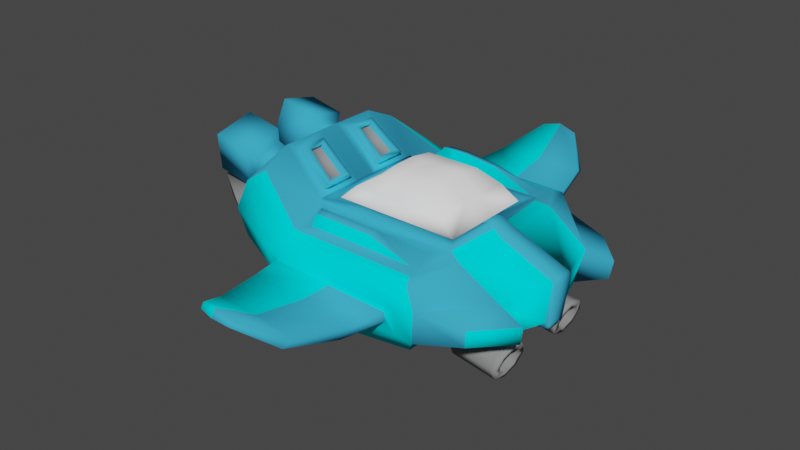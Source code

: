 # Source: player.blend  (saved by Blender 2.80.75; exported with 4.5.12 LTS)
import bpy
from mathutils import Matrix  # noqa: F401  (used for matrix-valued properties, if any)

bpy.ops.wm.read_factory_settings(use_empty=True)
scene = bpy.context.scene
scene.name = 'Scene'

# ---- collections
col_collection = bpy.data.collections.new('Collection'); scene.collection.children.link(col_collection)

# ---- images (referenced by path relative to the original .blend; pixels are not part of the script)
import os
ASSET_DIR = os.environ.get("B2B_ASSET_DIR", "")  # directory of the original .blend (textures are referenced by path, not embedded)
HERE = os.path.dirname(os.path.abspath(__file__))  # packed textures are extracted next to this script under _unpacked/

def load_image(name, relpath, width, height, colorspace="sRGB"):
    """Load a texture the original file referenced (path relative to the .blend, or extracted next to this script)."""
    p = next((c for c in (os.path.join(HERE, relpath), os.path.join(ASSET_DIR, relpath)) if relpath and os.path.exists(c)), "")
    if p:
        img = bpy.data.images.load(p, check_existing=True)
        img.name = name
    else:  # same state as the original file: an image datablock whose file is absent (Cycles renders it pink)
        img = bpy.data.images.new(name, width, height)
        img.source = "FILE"
        img.filepath = "//" + (relpath or name)
    img.colorspace_settings.name = colorspace
    return img
img_untitled = load_image('Untitled', 'navicella_texture.png', 1024, 1024, 'sRGB')

# ---- materials (node trees are filled in below, after node groups)
mat_material = bpy.data.materials.new('Material')
mat_material.alpha_threshold = 0.0
mat_material.line_color = (0.0, 0.0, 0.0, 1.0)
mat_material_001 = bpy.data.materials.new('Material.001')
mat_material_002 = bpy.data.materials.new('Material.002')
mat_material_003 = bpy.data.materials.new('Material.003')
mat_material_004 = bpy.data.materials.new('Material.004')

# ---- material node trees
mat_material.use_nodes = True; mat_material.node_tree.nodes.clear()
_N = mat_material.node_tree.nodes; _L = mat_material.node_tree.links
n0 = _N.new('ShaderNodeOutputMaterial'); n0.name = 'Material Output'; n0.location = (300, 300)
n1 = _N.new('ShaderNodeBsdfPrincipled'); n1.name = 'Principled BSDF'; n1.location = (10, 300)
n1.distribution = 'GGX'
n1.subsurface_method = 'BURLEY'
n1.inputs[2].default_value = 0.4
n1.inputs[3].default_value = 1.45
n1.inputs[13].default_value = 0.0
n1.inputs[27].default_value = (0.0, 0.0, 0.0, 1.0)
n1.inputs[28].default_value = 1.0
n2 = _N.new('ShaderNodeTexImage'); n2.name = 'Image Texture'; n2.location = (110, 566)
n2.image = img_untitled
_L.new(n1.outputs[0], n0.inputs[0])
n0.is_active_output = True
mat_material_001.use_nodes = True; mat_material_001.node_tree.nodes.clear()
_N = mat_material_001.node_tree.nodes; _L = mat_material_001.node_tree.links
n0 = _N.new('ShaderNodeOutputMaterial'); n0.name = 'Material Output'; n0.location = (300, 300)
n1 = _N.new('ShaderNodeBsdfPrincipled'); n1.name = 'Principled BSDF'; n1.location = (10, 300)
n1.distribution = 'GGX'
n1.subsurface_method = 'BURLEY'
n1.inputs[0].default_value = (0.0, 0.9251, 1.0, 1.0)
n1.inputs[3].default_value = 1.45
n1.inputs[13].default_value = 0.0
n1.inputs[27].default_value = (0.0, 0.0, 0.0, 1.0)
n1.inputs[28].default_value = 1.0
n2 = _N.new('ShaderNodeTexImage'); n2.name = 'Image Texture'; n2.location = (73, 574)
n2.image = img_untitled
_L.new(n1.outputs[0], n0.inputs[0])
n0.is_active_output = True
mat_material_002.use_nodes = True; mat_material_002.node_tree.nodes.clear()
_N = mat_material_002.node_tree.nodes; _L = mat_material_002.node_tree.links
n0 = _N.new('ShaderNodeOutputMaterial'); n0.name = 'Material Output'; n0.location = (300, 300)
n1 = _N.new('ShaderNodeBsdfPrincipled'); n1.name = 'Principled BSDF'; n1.location = (10, 300)
n1.distribution = 'GGX'
n1.subsurface_method = 'BURLEY'
n1.inputs[0].default_value = (1.0, 1.0, 1.0, 1.0)
n1.inputs[3].default_value = 1.45
n1.inputs[13].default_value = 0.0
n1.inputs[27].default_value = (0.06301, 0.06301, 0.06301, 1.0)
n1.inputs[28].default_value = 1.0
n2 = _N.new('ShaderNodeTexImage'); n2.name = 'Image Texture'; n2.location = (75, 562)
n2.image = img_untitled
_L.new(n1.outputs[0], n0.inputs[0])
n0.is_active_output = True
mat_material_003.use_nodes = True; mat_material_003.node_tree.nodes.clear()
_N = mat_material_003.node_tree.nodes; _L = mat_material_003.node_tree.links
n0 = _N.new('ShaderNodeOutputMaterial'); n0.name = 'Material Output'; n0.location = (300, 300)
n1 = _N.new('ShaderNodeBsdfPrincipled'); n1.name = 'Principled BSDF'; n1.location = (10, 300)
n1.distribution = 'GGX'
n1.subsurface_method = 'BURLEY'
n1.inputs[0].default_value = (0.2668, 0.2668, 0.2668, 1.0)
n1.inputs[3].default_value = 1.45
n1.inputs[13].default_value = 0.0
n1.inputs[27].default_value = (0.0, 0.0, 0.0, 1.0)
n1.inputs[28].default_value = 1.0
n2 = _N.new('ShaderNodeTexImage'); n2.name = 'Image Texture'; n2.location = (95, 552)
n2.image = img_untitled
_L.new(n1.outputs[0], n0.inputs[0])
n0.is_active_output = True
mat_material_004.use_nodes = True; mat_material_004.node_tree.nodes.clear()
_N = mat_material_004.node_tree.nodes; _L = mat_material_004.node_tree.links
n0 = _N.new('ShaderNodeOutputMaterial'); n0.name = 'Material Output'; n0.location = (300, 300)
n1 = _N.new('ShaderNodeBsdfPrincipled'); n1.name = 'Principled BSDF'; n1.location = (10, 300)
n1.distribution = 'GGX'
n1.subsurface_method = 'BURLEY'
n1.inputs[0].default_value = (0.04514, 0.4239, 0.686, 1.0)
n1.inputs[3].default_value = 1.45
n1.inputs[13].default_value = 0.0
n1.inputs[27].default_value = (0.0, 0.0, 0.0, 1.0)
n1.inputs[28].default_value = 1.0
n2 = _N.new('ShaderNodeTexImage'); n2.name = 'Image Texture'; n2.location = (38, 539)
n2.image = img_untitled
_L.new(n1.outputs[0], n0.inputs[0])
n0.is_active_output = True

# ---- world
world_world = bpy.data.worlds.new('World'); scene.world = world_world
world_world.use_nodes = True; world_world.node_tree.nodes.clear()
_N = world_world.node_tree.nodes; _L = world_world.node_tree.links
n0 = _N.new('ShaderNodeOutputWorld'); n0.name = 'World Output'; n0.location = (300, 300)
n1 = _N.new('ShaderNodeBackground'); n1.name = 'Background'; n1.location = (10, 300)
n1.inputs[0].default_value = (0.05088, 0.05088, 0.05088, 1.0)
_L.new(n1.outputs[0], n0.inputs[0])
n0.is_active_output = True
world_world.color = (0.05088, 0.05088, 0.05088)
world_world.use_sun_shadow = False
world_world.sun_shadow_jitter_overblur = 0.0

# ---- meshes
me_cube = bpy.data.meshes.new('Cube')
me_cube.from_pydata([(1.291, -1.432, -0.7629), (1.217, -1.35, 0.3411), (-1.256, -1.244, 0.7991), (-1.248, -1.28, -0.4676), (-1.425, -1.467, -0.1005), (-1.503, -1.54, 0.316), (-1.425, -1.413, 0.6739), (1.416, -1.646, 0.2543), (2.168, -1.504, -0.1104), (2.126, -1.463, -0.3713), (-1.271, -0.149, -0.601), (1.539, -0.1199, 0.4418), (-1.204, -0.2903, 0.9228), (1.291, -0.149, -0.7629), (2.368, -0.149, -0.5747), (2.447, -0.149, 0.02277), (1.677, -0.149, 0.3618), (-1.461, -0.149, -0.1162), (-1.535, -0.3513, 0.3312), (-1.472, -0.4284, 0.6368), (0.4302, -1.351, 0.3413), (-0.3552, -1.351, 0.3418), (-0.4237, -1.437, -0.7283), (0.4304, -1.432, -0.8668), (1.208, -1.603, -0.509), (-0.761, -1.632, -0.3629), (1.228, -1.676, -0.1166), (-0.791, -1.706, 0.0006547), (0.488, -1.65, 0.2542), (-0.4284, -1.66, 0.2606), (0.4304, -0.149, -0.8668), (-0.4146, -0.149, -0.7354), (-0.7244, -0.2903, 0.512), (1.069, -1.611, -0.3562), (-0.6033, -1.626, -0.2452), (1.129, -1.703, -0.1677), (-0.6348, -1.718, -0.08466), (-1.271, -0.813, -0.6006), (1.365, -0.7114, 0.4237), (2.574, -0.9934, -0.3716), (2.614, -1.012, -0.1129), (1.649, -0.9697, 0.3683), (-1.203, -0.6735, 0.9201), (1.291, -0.7859, -0.7629), (-1.455, -0.9197, -0.1137), (-1.545, -0.6634, 0.2544), (-1.481, -0.7404, 0.5601), (-0.4149, -0.7899, -0.7352), (0.4304, -0.7859, -0.8668), (0.4299, -0.7114, 0.4237), (-0.5, -0.7129, 0.4273), (-1.868, -1.082, -0.2568), (-1.868, -0.149, -0.2568), (-1.985, -1.141, 0.1357), (-1.985, -0.149, 0.137), (-2.648, -0.6078, -0.2207), (-2.648, -0.149, -0.2207), (-2.715, -0.6413, 0.1347), (-2.715, -0.149, 0.1355), (1.278, -1.045, 0.3978), (1.365, -0.149, 0.4237), (-0.4998, -0.149, 0.4276), (-0.4147, -1.046, 0.4011), (0.43, -0.8861, 0.427), (1.118, -0.149, 0.6605), (-0.2529, -0.149, 0.6634), (0.4307, -0.6147, 0.6605), (1.118, -0.6147, 0.6605), (-0.253, -0.6158, 0.6632), (0.4317, -0.149, 0.8954), (0.8206, -0.149, 0.8954), (0.04495, -0.149, 0.897), (0.4317, -0.4825, 0.8393), (0.8206, -0.4825, 0.8393), (0.04486, -0.4832, 0.8408), (1.539, -1.681, -0.02223), (1.456, -1.597, -0.5275), (2.142, -0.8685, -0.5275), (2.247, -0.9153, -0.02729), (1.32, -0.5857, -0.8399), (1.334, -0.557, -0.7839), (1.556, -0.351, -0.8221), (2.151, -0.351, -0.9247), (1.512, -0.4401, -0.9953), (2.107, -0.4401, -1.098), (1.493, -0.6551, -1.067), (2.089, -0.6551, -1.17), (1.512, -0.8702, -0.9953), (2.107, -0.8702, -1.098), (1.556, -0.9593, -0.8221), (2.151, -0.9593, -0.9247), (1.6, -0.8702, -0.6488), (2.195, -0.8702, -0.7514), (1.623, -0.6565, -0.5824), (2.213, -0.6551, -0.6796), (1.6, -0.4401, -0.6496), (2.195, -0.4401, -0.7514), (1.314, -0.6551, -0.863), (1.32, -0.7246, -0.8399), (1.334, -0.7533, -0.7839), (1.348, -0.7246, -0.728), (1.354, -0.6552, -0.7051), (1.348, -0.5857, -0.728), (0.8093, -0.5861, -0.6371), (0.7945, -0.557, -0.691), (0.8157, -0.6561, -0.6155), (0.8091, -0.725, -0.6365), (0.7945, -0.7533, -0.6909), (0.7802, -0.7246, -0.7469), (0.7744, -0.6551, -0.77), (0.7802, -0.5857, -0.7469), (2.186, -0.512, -1.051), (2.216, -0.4527, -0.9358), (2.174, -0.6551, -1.099), (2.186, -0.7983, -1.051), (2.216, -0.8576, -0.9358), (2.245, -0.7983, -0.8205), (2.257, -0.6551, -0.7728), (2.245, -0.512, -0.8205), (2.172, -0.4401, -1.109), (2.216, -0.351, -0.9358), (2.153, -0.6551, -1.181), (2.172, -0.8702, -1.109), (2.216, -0.9593, -0.9358), (2.26, -0.8702, -0.7626), (2.278, -0.6551, -0.6908), (2.26, -0.4401, -0.7626), (1.972, -0.512, -1.014), (2.001, -0.4527, -0.8989), (1.96, -0.6551, -1.062), (1.972, -0.7983, -1.014), (2.001, -0.8576, -0.8989), (2.031, -0.7983, -0.7836), (2.043, -0.6551, -0.7358), (2.031, -0.512, -0.7836), (1.478, -0.8847, 0.4276), (1.352, -1.51, 0.3114), (0.4303, -1.511, 0.3114), (-0.4912, -1.511, 0.3121), (-0.7141, -0.732, 0.515), (0.43, -1.046, 0.3971), (0.06626, -1.248, 0.5735), (0.06635, -1.371, 0.5509), (0.5926, -1.209, 0.5414), (0.5679, -1.332, 0.5185), (-0.2509, -1.37, 0.5511), (-0.2749, -1.247, 0.5751), (2.43, -0.149, -0.5899), (2.509, -0.149, 0.007576), (0.9696, -2.286, -0.3241), (-0.5024, -2.21, -0.2186), (1.022, -2.222, -0.1466), (-0.5301, -2.168, -0.05586), (0.8472, -3.09, -0.09535), (-0.3779, -2.978, -0.06801), (0.891, -2.931, -0.02778), (-0.401, -2.849, -0.006113), (0.4707, -3.506, 0.232), (-0.02838, -3.46, 0.2575), (0.4885, -3.441, 0.2951), (-0.03779, -3.408, 0.3154), (1.48, -0.1275, 0.4703), (1.478, -0.8842, 0.4735), (-0.6276, -0.1485, 0.4748), (-0.613, -0.8853, 0.4777), (0.4302, -0.8856, 0.473), (1.365, -0.1485, 0.4696), (1.365, -0.7109, 0.4696), (-0.4997, -0.1485, 0.4736), (-0.4999, -0.7124, 0.4733), (0.4301, -0.7109, 0.4696), (1.708, -0.12, 0.4117), (2.478, -0.149, 0.07263), (1.551, -0.1027, 0.4946), (1.5, -0.1092, 0.517), (1.425, -0.1146, 0.5196), (2.367, -0.149, -0.6379), (1.29, -0.149, -0.7979), (2.429, -0.149, -0.6249), (-1.3, -0.8035, 1.003), (-1.304, -0.149, 1.006), (-0.6278, -0.149, 0.4288), (-0.6132, -0.8858, 0.4317), (-1.065, -0.5983, 0.9388), (-1.064, -0.3696, 0.9416), (-0.6971, -0.3697, 0.6256), (-0.6892, -0.6431, 0.6286), (-1.12, -0.6723, 0.9863), (-1.122, -0.2891, 0.989), (-0.642, -0.2891, 0.5782), (-0.6317, -0.7308, 0.5811), (-1.126, -0.5991, 0.8901), (-1.125, -0.3705, 0.893), (-0.7576, -0.3705, 0.577), (-0.7498, -0.644, 0.58), (-0.03046, -1.511, 0.3118), (0.003386, -1.434, -0.7975), (0.2234, -1.618, -0.4359), (0.2186, -1.691, -0.05798), (0.02982, -1.655, 0.2574), (0.007904, -0.149, -0.8011), (0.2328, -1.618, -0.3007), (0.2469, -1.71, -0.1262), (-0.09156, -0.886, 0.4293), (0.007786, -0.7879, -0.801), (-0.03505, -0.7121, 0.4255), (0.08882, -0.6152, 0.6619), (0.2383, -0.149, 0.8962), (0.2383, -0.4829, 0.84), (0.03751, -1.351, 0.3416), (0.00768, -1.046, 0.3991), (-0.09228, -1.371, 0.551), (-0.1043, -1.247, 0.5743), (0.2336, -2.203, -0.3267), (0.2469, -2.146, -0.1208), (0.2347, -3.045, -0.1683), (0.2458, -2.891, 0.01447), (0.2202, -3.527, 0.2614), (0.2247, -3.463, 0.3717), (-0.09142, -0.8854, 0.4753), (-0.03491, -0.7116, 0.4715), (-1.552, -0.9657, 0.1922), (-1.567, -0.149, 0.1905), (-1.449, -0.9204, 0.6996), (-1.465, -0.149, 0.7001), (-1.962, -0.7088, 0.2755), (-1.95, -0.2971, 0.3768), (-1.879, -0.8105, 0.6788), (-1.866, -0.3987, 0.78), (-2.086, -0.7822, 0.1798), (-2.067, -0.1808, 0.3277), (-1.964, -0.9307, 0.7688), (-1.945, -0.3293, 0.9166), (-2.598, -0.7135, 0.4171), (-2.586, -0.3222, 0.5133), (-2.519, -0.8101, 0.8004), (-2.507, -0.4189, 0.8966), (-2.623, -0.7926, 0.2885), (-2.604, -0.1913, 0.4363), (-2.5, -0.9411, 0.8774), (-2.482, -0.3398, 1.025), (-2.318, -0.7081, 0.3604), (-2.306, -0.3168, 0.4566), (-2.238, -0.8047, 0.7436), (-2.226, -0.4134, 0.8398), (1.291, 1.432, -0.7629), (1.217, 1.35, 0.3411), (-1.256, 1.244, 0.7991), (-1.248, 1.28, -0.4676), (-1.425, 1.467, -0.1005), (-1.503, 1.54, 0.316), (-1.425, 1.413, 0.6739), (1.416, 1.646, 0.2543), (2.168, 1.504, -0.1104), (2.126, 1.463, -0.3713), (-1.271, 0.149, -0.601), (1.539, 0.1199, 0.4418), (-1.204, 0.2903, 0.9228), (1.291, 0.149, -0.7629), (2.368, 0.149, -0.5747), (2.447, 0.149, 0.02277), (1.677, 0.149, 0.3618), (-1.461, 0.149, -0.1162), (-1.535, 0.3513, 0.3312), (-1.472, 0.4284, 0.6368), (0.4302, 1.351, 0.3413), (-0.3552, 1.351, 0.3418), (-0.4237, 1.437, -0.7283), (0.4304, 1.432, -0.8668), (1.208, 1.603, -0.509), (-0.761, 1.632, -0.3629), (1.228, 1.676, -0.1166), (-0.791, 1.706, 0.0006547), (0.488, 1.65, 0.2542), (-0.4284, 1.66, 0.2606), (0.4304, 0.149, -0.8668), (-0.4146, 0.149, -0.7354), (-0.7244, 0.2903, 0.512), (1.069, 1.611, -0.3562), (-0.6033, 1.626, -0.2452), (1.129, 1.703, -0.1677), (-0.6348, 1.718, -0.08466), (-1.271, 0.813, -0.6006), (1.365, 0.7114, 0.4237), (2.574, 0.9934, -0.3716), (2.614, 1.012, -0.1129), (1.649, 0.9697, 0.3683), (-1.203, 0.6735, 0.9201), (1.291, 0.7859, -0.7629), (-1.455, 0.9197, -0.1137), (-1.545, 0.6634, 0.2544), (-1.481, 0.7404, 0.5601), (-0.4149, 0.7899, -0.7352), (0.4304, 0.7859, -0.8668), (0.4299, 0.7114, 0.4237), (-0.5, 0.7129, 0.4273), (-1.868, 1.082, -0.2568), (-1.868, 0.149, -0.2568), (-1.985, 1.141, 0.1357), (-1.985, 0.149, 0.137), (-2.648, 0.6078, -0.2207), (-2.648, 0.149, -0.2207), (-2.715, 0.6413, 0.1347), (-2.715, 0.149, 0.1355), (1.278, 1.045, 0.3978), (1.365, 0.149, 0.4237), (-0.4998, 0.149, 0.4276), (-0.4147, 1.046, 0.4011), (0.43, 0.8861, 0.427), (1.118, 0.149, 0.6605), (-0.2529, 0.149, 0.6634), (0.4307, 0.6147, 0.6605), (1.118, 0.6147, 0.6605), (-0.253, 0.6158, 0.6632), (0.4317, 0.149, 0.8954), (0.8206, 0.149, 0.8954), (0.04495, 0.149, 0.897), (0.4317, 0.4825, 0.8393), (0.8206, 0.4825, 0.8393), (0.04486, 0.4832, 0.8408), (1.539, 1.681, -0.02223), (1.456, 1.597, -0.5275), (2.142, 0.8685, -0.5275), (2.247, 0.9153, -0.02729), (1.32, 0.5857, -0.8399), (1.334, 0.557, -0.7839), (1.556, 0.351, -0.8221), (2.151, 0.351, -0.9247), (1.512, 0.4401, -0.9953), (2.107, 0.4401, -1.098), (1.493, 0.6551, -1.067), (2.089, 0.6551, -1.17), (1.512, 0.8702, -0.9953), (2.107, 0.8702, -1.098), (1.556, 0.9593, -0.8221), (2.151, 0.9593, -0.9247), (1.6, 0.8702, -0.6488), (2.195, 0.8702, -0.7514), (1.623, 0.6565, -0.5824), (2.213, 0.6551, -0.6796), (1.6, 0.4401, -0.6496), (2.195, 0.4401, -0.7514), (1.314, 0.6551, -0.863), (1.32, 0.7246, -0.8399), (1.334, 0.7533, -0.7839), (1.348, 0.7246, -0.728), (1.354, 0.6552, -0.7051), (1.348, 0.5857, -0.728), (0.8093, 0.5861, -0.6371), (0.7945, 0.557, -0.691), (0.8157, 0.6561, -0.6155), (0.8091, 0.725, -0.6365), (0.7945, 0.7533, -0.6909), (0.7802, 0.7246, -0.7469), (0.7744, 0.6551, -0.77), (0.7802, 0.5857, -0.7469), (2.186, 0.512, -1.051), (2.216, 0.4527, -0.9358), (2.174, 0.6551, -1.099), (2.186, 0.7983, -1.051), (2.216, 0.8576, -0.9358), (2.245, 0.7983, -0.8205), (2.257, 0.6551, -0.7728), (2.245, 0.512, -0.8205), (2.172, 0.4401, -1.109), (2.216, 0.351, -0.9358), (2.153, 0.6551, -1.181), (2.172, 0.8702, -1.109), (2.216, 0.9593, -0.9358), (2.26, 0.8702, -0.7626), (2.278, 0.6551, -0.6908), (2.26, 0.4401, -0.7626), (1.972, 0.512, -1.014), (2.001, 0.4527, -0.8989), (1.96, 0.6551, -1.062), (1.972, 0.7983, -1.014), (2.001, 0.8576, -0.8989), (2.031, 0.7983, -0.7836), (2.043, 0.6551, -0.7358), (2.031, 0.512, -0.7836), (1.478, 0.8847, 0.4276), (1.352, 1.51, 0.3114), (0.4303, 1.511, 0.3114), (-0.4912, 1.511, 0.3121), (-0.7141, 0.732, 0.515), (0.43, 1.046, 0.3971), (0.06626, 1.248, 0.5735), (0.06635, 1.371, 0.5509), (0.5926, 1.209, 0.5414), (0.5679, 1.332, 0.5185), (-0.2509, 1.37, 0.5511), (-0.2749, 1.247, 0.5751), (-1.271, 0.0, -0.601), (2.43, 0.149, -0.5899), (-1.304, 0.0, 1.006), (1.291, 0.0, -0.7629), (2.509, 0.149, 0.007576), (-1.461, 0.0, -0.1162), (-1.567, 0.0, 0.325), (-1.467, 0.0, 0.7001), (0.4304, 0.0, -0.8668), (-0.4146, 0.0, -0.7354), (-0.6278, 0.0, 0.4288), (1.365, 0.0, 0.4237), (-0.4998, 0.0, 0.4276), (1.118, 0.0, 0.6605), (-0.2529, 0.0, 0.6634), (0.4317, 0.0, 0.8954), (0.8206, 0.0, 0.8954), (0.04495, 0.0, 0.897), (0.9696, 2.286, -0.3241), (-0.5024, 2.21, -0.2186), (1.022, 2.222, -0.1466), (-0.5301, 2.168, -0.05586), (0.8472, 3.09, -0.09535), (-0.3779, 2.978, -0.06801), (0.891, 2.931, -0.02778), (-0.401, 2.849, -0.006113), (0.4707, 3.506, 0.232), (-0.02838, 3.46, 0.2575), (0.4885, 3.441, 0.2951), (-0.03779, 3.408, 0.3154), (1.48, 0.1275, 0.4703), (1.478, 0.8842, 0.4735), (-0.6276, 0.1485, 0.4748), (-0.613, 0.8853, 0.4777), (0.4302, 0.8856, 0.473), (1.365, 0.1485, 0.4696), (1.365, 0.7109, 0.4696), (-0.4997, 0.1485, 0.4736), (-0.4999, 0.7124, 0.4733), (0.4301, 0.7109, 0.4696), (1.365, 0.0, 0.4696), (-0.6276, 0.0, 0.4748), (-0.4997, 0.0, 0.4736), (1.708, 0.12, 0.4117), (2.478, 0.149, 0.07263), (1.551, 0.1027, 0.4946), (1.5, 0.1092, 0.517), (1.708, 0.0, 0.4117), (2.478, 0.0, 0.07263), (1.55, 0.0, 0.4946), (1.425, 0.1146, 0.5196), (1.425, 0.0, 0.5196), (1.501, 0.0, 0.517), (2.509, 0.0, 0.007576), (2.43, 0.0, -0.5899), (2.367, 0.149, -0.6379), (1.29, 0.149, -0.7979), (2.367, 0.0, -0.6379), (2.429, 0.0, -0.6249), (1.29, 0.0, -0.7979), (2.429, 0.149, -0.6249), (-1.3, 0.8035, 1.003), (-1.304, 0.149, 1.006), (-0.6278, 0.149, 0.4288), (-0.6132, 0.8858, 0.4317), (-1.065, 0.5983, 0.9388), (-1.064, 0.3696, 0.9416), (-0.6971, 0.3697, 0.6256), (-0.6892, 0.6431, 0.6286), (-1.12, 0.6723, 0.9863), (-1.122, 0.2891, 0.989), (-0.642, 0.2891, 0.5782), (-0.6317, 0.7308, 0.5811), (-1.126, 0.5991, 0.8901), (-1.125, 0.3705, 0.893), (-0.7576, 0.3705, 0.577), (-0.7498, 0.644, 0.58), (-0.03046, 1.511, 0.3118), (0.003386, 1.434, -0.7975), (0.2234, 1.618, -0.4359), (0.2186, 1.691, -0.05798), (0.02982, 1.655, 0.2574), (0.007904, 0.149, -0.8011), (0.2328, 1.618, -0.3007), (0.2469, 1.71, -0.1262), (-0.09156, 0.886, 0.4293), (0.007786, 0.7879, -0.801), (-0.03505, 0.7121, 0.4255), (0.08882, 0.6152, 0.6619), (0.2383, 0.149, 0.8962), (0.2383, 0.4829, 0.84), (0.03751, 1.351, 0.3416), (0.00768, 1.046, 0.3991), (-0.09228, 1.371, 0.551), (-0.1043, 1.247, 0.5743), (0.007904, 0.0, -0.8011), (0.2383, 0.0, 0.8962), (0.2336, 2.203, -0.3267), (0.2469, 2.146, -0.1208), (0.2347, 3.045, -0.1683), (0.2458, 2.891, 0.01447), (0.2202, 3.527, 0.2614), (0.2247, 3.463, 0.3717), (-0.09142, 0.8854, 0.4753), (-0.03491, 0.7116, 0.4715), (-1.552, 0.9657, 0.1922), (-1.567, 0.149, 0.1905), (-1.449, 0.9204, 0.6996), (-1.465, 0.149, 0.7001), (-1.962, 0.7088, 0.2755), (-1.95, 0.2971, 0.3768), (-1.879, 0.8105, 0.6788), (-1.866, 0.3987, 0.78), (-2.086, 0.7822, 0.1798), (-2.067, 0.1808, 0.3277), (-1.964, 0.9307, 0.7688), (-1.945, 0.3293, 0.9166), (-2.598, 0.7135, 0.4171), (-2.586, 0.3222, 0.5133), (-2.519, 0.8101, 0.8004), (-2.507, 0.4189, 0.8966), (-2.623, 0.7926, 0.2885), (-2.604, 0.1913, 0.4363), (-2.5, 0.9411, 0.8774), (-2.482, 0.3398, 1.025), (-2.318, 0.7081, 0.3604), (-2.306, 0.3168, 0.4566), (-2.238, 0.8047, 0.7436), (-2.226, 0.4134, 0.8398)], [], [(29, 138, 2, 6), (182, 179, 2, 138), (39, 40, 8, 9), (43, 77, 76, 0), (41, 135, 136, 7), (48, 43, 0, 23), (78, 41, 7, 75), (22, 25, 4, 3), (25, 27, 5, 4), (27, 29, 6, 5), (18, 45, 225, 226), (17, 44, 51, 52), (37, 44, 17, 10), (223, 179, 180, 224), (75, 7, 28, 26), (198, 199, 29, 27), (76, 75, 26, 24), (198, 27, 36, 202), (0, 76, 24, 23), (196, 197, 25, 22), (37, 47, 22, 3), (204, 48, 23, 196), (7, 136, 137, 28), (199, 195, 138, 29), (209, 20, 142, 211), (210, 62, 146, 212), (197, 24, 33, 201), (24, 26, 35, 33), (27, 25, 34, 36), (61, 50, 68, 65), (49, 38, 67, 66), (200, 30, 48, 204), (10, 31, 47, 37), (6, 2, 179, 223), (3, 4, 44, 37), (4, 5, 221, 44), (5, 6, 223, 221), (15, 16, 41, 78), (14, 15, 78, 77), (13, 14, 77, 43), (16, 11, 135, 41), (30, 13, 43, 48), (139, 32, 189, 190), (54, 52, 56, 58), (221, 222, 54, 53), (44, 221, 53, 51), (222, 17, 52, 54), (55, 57, 58, 56), (52, 51, 55, 56), (51, 53, 57, 55), (53, 54, 58, 57), (30, 23, 48), (38, 49, 170, 167), (205, 50, 169, 220), (166, 161, 174, 175), (50, 61, 168, 169), (65, 68, 74, 71), (205, 49, 66, 206), (38, 60, 64, 67), (207, 71, 74, 208), (70, 69, 72, 73), (206, 66, 72, 208), (67, 64, 70, 73), (66, 67, 73, 72), (9, 8, 75, 76), (39, 9, 76, 77), (8, 40, 78, 75), (40, 39, 77, 78), (99, 100, 106, 107), (81, 83, 79, 80), (81, 82, 84, 83), (80, 79, 110, 104), (89, 91, 100, 99), (83, 84, 86, 85), (79, 97, 109, 110), (87, 89, 99, 98), (85, 86, 88, 87), (100, 101, 105, 106), (93, 95, 102, 101), (87, 88, 90, 89), (102, 80, 104, 103), (85, 87, 98, 97), (89, 90, 92, 91), (104, 110, 109, 108, 107, 106, 105, 103), (95, 81, 80, 102), (91, 92, 94, 93), (82, 96, 126, 120), (97, 98, 108, 109), (93, 94, 96, 95), (101, 102, 103, 105), (83, 85, 97, 79), (95, 96, 82, 81), (91, 93, 101, 100), (98, 99, 107, 108), (118, 117, 133, 134), (92, 90, 123, 124), (86, 84, 119, 121), (94, 92, 124, 125), (84, 82, 120, 119), (88, 86, 121, 122), (96, 94, 125, 126), (90, 88, 122, 123), (112, 111, 119, 120), (111, 113, 121, 119), (113, 114, 122, 121), (114, 115, 123, 122), (115, 116, 124, 123), (116, 117, 125, 124), (117, 118, 126, 125), (118, 112, 120, 126), (127, 128, 134, 133, 132, 131, 130, 129), (116, 115, 131, 132), (114, 113, 129, 130), (111, 112, 128, 127), (112, 118, 134, 128), (117, 116, 132, 133), (115, 114, 130, 131), (113, 111, 127, 129), (59, 1, 136, 135), (1, 20, 137, 136), (209, 21, 138, 195), (21, 62, 182, 138), (210, 140, 63, 203), (140, 59, 135, 63), (143, 141, 142, 144), (212, 146, 145, 211), (1, 59, 143, 144), (59, 140, 141, 143), (62, 21, 145, 146), (20, 1, 144, 142), (69, 70, 408, 407), (16, 15, 172, 171), (180, 181, 402, 394), (70, 64, 405, 408), (60, 38, 167, 166), (207, 69, 407, 488), (31, 10, 392, 401), (222, 224, 399, 398), (135, 11, 161, 162), (224, 180, 394, 399), (17, 222, 398, 397), (10, 17, 397, 392), (161, 11, 173, 174), (61, 65, 406, 404), (15, 14, 147, 148), (13, 30, 400, 395), (64, 60, 403, 405), (446, 147, 178, 450), (200, 31, 401, 487), (65, 71, 409, 406), (33, 35, 151, 149), (201, 33, 149, 213), (36, 34, 150, 152), (202, 36, 152, 214), (149, 151, 155, 153), (213, 149, 153, 215), (152, 150, 154, 156), (214, 152, 156, 216), (156, 154, 158, 160), (217, 157, 159, 218), (216, 156, 160, 218), (153, 155, 159, 157), (215, 153, 157, 217), (166, 167, 162, 161), (169, 168, 163, 164), (220, 169, 164, 219), (167, 170, 165, 162), (432, 166, 175, 443), (163, 168, 434, 433), (181, 182, 164, 163), (402, 181, 163, 433), (203, 63, 165, 219), (61, 404, 434, 168), (63, 135, 162, 165), (403, 60, 166, 432), (173, 441, 444, 174), (173, 171, 439, 441), (171, 172, 440, 439), (175, 174, 444, 443), (445, 440, 172, 148), (11, 16, 171, 173), (148, 147, 446, 445), (15, 148, 172), (147, 14, 176, 178), (176, 177, 451, 449), (176, 449, 450, 178), (13, 395, 451, 177), (14, 13, 177, 176), (42, 12, 180, 179), (12, 32, 181, 180), (32, 139, 182, 181), (139, 42, 179, 182), (186, 185, 193, 194), (12, 42, 187, 188), (42, 139, 190, 187), (32, 12, 188, 189), (183, 184, 188, 187), (184, 185, 189, 188), (185, 186, 190, 189), (186, 183, 187, 190), (193, 192, 191, 194), (184, 183, 191, 192), (183, 186, 194, 191), (185, 184, 192, 193), (182, 203, 219, 164), (170, 220, 219, 165), (154, 215, 217, 158), (155, 216, 218, 159), (158, 217, 218, 160), (151, 214, 216, 155), (150, 213, 215, 154), (35, 202, 214, 151), (34, 201, 213, 150), (30, 200, 487, 400), (71, 207, 488, 409), (141, 212, 211, 142), (62, 210, 203, 182), (20, 209, 195, 137), (68, 206, 208, 74), (69, 207, 208, 72), (50, 205, 206, 68), (49, 205, 220, 170), (31, 200, 204, 47), (25, 197, 201, 34), (140, 210, 212, 141), (21, 209, 211, 145), (28, 137, 195, 199), (47, 204, 196, 22), (23, 24, 197, 196), (26, 198, 202, 35), (26, 28, 199, 198), (45, 18, 222, 221), (19, 46, 223, 224), (18, 19, 224, 222), (46, 45, 221, 223), (225, 227, 231, 229), (45, 46, 227, 225), (46, 19, 228, 227), (19, 18, 226, 228), (232, 230, 238, 240), (227, 228, 232, 231), (228, 226, 230, 232), (226, 225, 229, 230), (235, 236, 244, 243), (230, 229, 237, 238), (229, 231, 239, 237), (231, 232, 240, 239), (233, 234, 238, 237), (236, 235, 239, 240), (234, 236, 240, 238), (235, 233, 237, 239), (241, 243, 244, 242), (236, 234, 242, 244), (234, 233, 241, 242), (233, 235, 243, 241), (274, 251, 247, 383), (456, 383, 247, 453), (284, 254, 253, 285), (288, 245, 321, 322), (286, 252, 381, 380), (293, 268, 245, 288), (323, 320, 252, 286), (267, 248, 249, 270), (270, 249, 250, 272), (272, 250, 251, 274), (263, 502, 501, 290), (262, 297, 296, 289), (282, 255, 262, 289), (499, 500, 454, 453), (320, 271, 273, 252), (472, 272, 274, 473), (321, 269, 271, 320), (472, 476, 281, 272), (245, 268, 269, 321), (470, 267, 270, 471), (282, 248, 267, 292), (478, 470, 268, 293), (252, 273, 382, 381), (473, 274, 383, 469), (483, 485, 387, 265), (484, 486, 391, 307), (471, 475, 278, 269), (269, 278, 280, 271), (272, 281, 279, 270), (306, 310, 313, 295), (294, 311, 312, 283), (474, 478, 293, 275), (255, 282, 292, 276), (251, 499, 453, 247), (248, 282, 289, 249), (249, 289, 497, 250), (250, 497, 499, 251), (260, 323, 286, 261), (259, 322, 323, 260), (258, 288, 322, 259), (261, 286, 380, 256), (275, 293, 288, 258), (384, 464, 463, 277), (299, 303, 301, 297), (497, 298, 299, 498), (289, 296, 298, 497), (498, 299, 297, 262), (300, 301, 303, 302), (297, 301, 300, 296), (296, 300, 302, 298), (298, 302, 303, 299), (275, 293, 268), (283, 428, 431, 294), (479, 496, 430, 295), (427, 442, 438, 422), (295, 430, 429, 306), (310, 316, 319, 313), (479, 480, 311, 294), (283, 312, 309, 305), (481, 482, 319, 316), (315, 318, 317, 314), (480, 482, 317, 311), (312, 318, 315, 309), (311, 317, 318, 312), (254, 321, 320, 253), (284, 322, 321, 254), (253, 320, 323, 285), (285, 323, 322, 284), (344, 352, 351, 345), (326, 325, 324, 328), (326, 328, 329, 327), (325, 349, 355, 324), (334, 344, 345, 336), (328, 330, 331, 329), (324, 355, 354, 342), (332, 343, 344, 334), (330, 332, 333, 331), (345, 351, 350, 346), (338, 346, 347, 340), (332, 334, 335, 333), (347, 348, 349, 325), (330, 342, 343, 332), (334, 336, 337, 335), (349, 348, 350, 351, 352, 353, 354, 355), (340, 347, 325, 326), (336, 338, 339, 337), (327, 365, 371, 341), (342, 354, 353, 343), (338, 340, 341, 339), (346, 350, 348, 347), (328, 324, 342, 330), (340, 326, 327, 341), (336, 345, 346, 338), (343, 353, 352, 344), (363, 379, 378, 362), (337, 369, 368, 335), (331, 366, 364, 329), (339, 370, 369, 337), (329, 364, 365, 327), (333, 367, 366, 331), (341, 371, 370, 339), (335, 368, 367, 333), (357, 365, 364, 356), (356, 364, 366, 358), (358, 366, 367, 359), (359, 367, 368, 360), (360, 368, 369, 361), (361, 369, 370, 362), (362, 370, 371, 363), (363, 371, 365, 357), (372, 374, 375, 376, 377, 378, 379, 373), (361, 377, 376, 360), (359, 375, 374, 358), (356, 372, 373, 357), (357, 373, 379, 363), (362, 378, 377, 361), (360, 376, 375, 359), (358, 374, 372, 356), (304, 380, 381, 246), (246, 381, 382, 265), (483, 469, 383, 266), (266, 383, 456, 307), (484, 477, 308, 385), (385, 308, 380, 304), (388, 389, 387, 386), (486, 485, 390, 391), (246, 389, 388, 304), (304, 388, 386, 385), (307, 391, 390, 266), (265, 387, 389, 246), (314, 407, 408, 315), (261, 435, 436, 260), (454, 394, 402, 455), (315, 408, 405, 309), (305, 427, 428, 283), (481, 488, 407, 314), (276, 401, 392, 255), (498, 398, 399, 500), (380, 423, 422, 256), (500, 399, 394, 454), (262, 397, 398, 498), (255, 392, 397, 262), (422, 438, 437, 256), (306, 404, 406, 310), (260, 396, 393, 259), (258, 395, 400, 275), (309, 405, 403, 305), (446, 450, 452, 393), (474, 487, 401, 276), (310, 406, 409, 316), (278, 410, 412, 280), (475, 489, 410, 278), (281, 413, 411, 279), (476, 490, 413, 281), (410, 414, 416, 412), (489, 491, 414, 410), (413, 417, 415, 411), (490, 492, 417, 413), (417, 421, 419, 415), (493, 494, 420, 418), (492, 494, 421, 417), (414, 418, 420, 416), (491, 493, 418, 414), (427, 422, 423, 428), (430, 425, 424, 429), (496, 495, 425, 430), (428, 423, 426, 431), (432, 443, 442, 427), (424, 433, 434, 429), (455, 424, 425, 456), (402, 433, 424, 455), (477, 495, 426, 308), (306, 429, 434, 404), (308, 426, 423, 380), (403, 432, 427, 305), (437, 438, 444, 441), (437, 441, 439, 435), (435, 439, 440, 436), (442, 443, 444, 438), (445, 396, 436, 440), (256, 437, 435, 261), (396, 445, 446, 393), (260, 436, 396), (393, 452, 447, 259), (447, 449, 451, 448), (447, 452, 450, 449), (258, 448, 451, 395), (259, 447, 448, 258), (287, 453, 454, 257), (257, 454, 455, 277), (277, 455, 456, 384), (384, 456, 453, 287), (460, 468, 467, 459), (257, 462, 461, 287), (287, 461, 464, 384), (277, 463, 462, 257), (457, 461, 462, 458), (458, 462, 463, 459), (459, 463, 464, 460), (460, 464, 461, 457), (467, 468, 465, 466), (458, 466, 465, 457), (457, 465, 468, 460), (459, 467, 466, 458), (456, 425, 495, 477), (431, 426, 495, 496), (415, 419, 493, 491), (416, 420, 494, 492), (419, 421, 494, 493), (412, 416, 492, 490), (411, 415, 491, 489), (280, 412, 490, 476), (279, 411, 489, 475), (275, 400, 487, 474), (316, 409, 488, 481), (386, 387, 485, 486), (307, 456, 477, 484), (265, 382, 469, 483), (313, 319, 482, 480), (314, 317, 482, 481), (295, 313, 480, 479), (294, 431, 496, 479), (276, 292, 478, 474), (270, 279, 475, 471), (385, 386, 486, 484), (266, 390, 485, 483), (273, 473, 469, 382), (292, 267, 470, 478), (268, 470, 471, 269), (271, 280, 476, 472), (271, 472, 473, 273), (290, 497, 498, 263), (264, 500, 499, 291), (263, 498, 500, 264), (291, 499, 497, 290), (501, 505, 507, 503), (290, 501, 503, 291), (291, 503, 504, 264), (264, 504, 502, 263), (508, 516, 514, 506), (503, 507, 508, 504), (504, 508, 506, 502), (502, 506, 505, 501), (511, 519, 520, 512), (506, 514, 513, 505), (505, 513, 515, 507), (507, 515, 516, 508), (509, 513, 514, 510), (512, 516, 515, 511), (510, 514, 516, 512), (511, 515, 513, 509), (517, 518, 520, 519), (512, 520, 518, 510), (510, 518, 517, 509), (509, 517, 519, 511)])
me_cube.polygons.foreach_set('use_smooth', [True] * 510)
me_cube.polygons.foreach_set('material_index', [1, 4, 1, 4, 4, 4, 4, 1, 1, 1, 4, 3, 1, 4, 1, 1, 1, 1, 1, 1, 4, 4, 1, 1, 1, 1, 1, 1, 1, 2, 2, 1, 1, 4, 4, 4, 4, 1, 1, 1, 1, 1, 1, 3, 3, 3, 3, 3, 3, 3, 3, 1, 4, 1, 4, 4, 2, 2, 2, 2, 2, 2, 2, 2, 4, 4, 4, 4, 3, 3, 3, 3, 3, 3, 3, 3, 3, 3, 3, 3, 3, 3, 3, 3, 3, 3, 3, 3, 3, 3, 3, 3, 3, 3, 3, 3, 3, 3, 3, 3, 3, 3, 3, 3, 3, 3, 3, 3, 3, 3, 0, 3, 3, 3, 3, 3, 3, 3, 4, 4, 4, 4, 4, 4, 4, 4, 4, 1, 4, 1, 2, 4, 4, 2, 4, 2, 4, 4, 4, 4, 4, 4, 4, 2, 4, 4, 2, 4, 4, 2, 4, 4, 1, 1, 4, 4, 1, 1, 1, 4, 1, 4, 4, 4, 4, 4, 4, 4, 4, 4, 4, 4, 4, 4, 4, 4, 4, 4, 4, 4, 4, 4, 4, 4, 4, 4, 4, 4, 4, 4, 4, 4, 4, 4, 4, 4, 4, 4, 4, 4, 3, 4, 4, 4, 4, 4, 1, 4, 1, 4, 1, 4, 1, 4, 2, 4, 4, 4, 2, 2, 2, 4, 1, 1, 1, 1, 1, 4, 1, 1, 1, 4, 4, 4, 4, 4, 4, 4, 4, 4, 4, 4, 4, 4, 4, 4, 4, 4, 4, 4, 4, 3, 4, 4, 4, 1, 4, 1, 4, 4, 4, 4, 1, 1, 1, 4, 3, 1, 4, 1, 1, 1, 1, 1, 1, 4, 4, 1, 1, 1, 1, 1, 1, 1, 2, 2, 1, 1, 4, 4, 4, 4, 1, 1, 1, 1, 1, 1, 3, 3, 3, 3, 3, 3, 3, 3, 1, 4, 4, 4, 4, 2, 2, 2, 2, 2, 2, 2, 2, 4, 4, 4, 4, 3, 3, 3, 3, 3, 3, 3, 3, 3, 3, 3, 3, 3, 3, 3, 3, 3, 3, 3, 3, 3, 3, 3, 3, 3, 3, 3, 3, 3, 3, 3, 3, 3, 3, 3, 3, 3, 3, 3, 3, 3, 3, 0, 3, 3, 3, 3, 3, 3, 3, 4, 4, 4, 4, 4, 4, 4, 4, 4, 1, 4, 1, 2, 4, 4, 2, 4, 2, 4, 4, 4, 4, 4, 4, 4, 2, 4, 4, 2, 4, 4, 2, 4, 4, 1, 1, 4, 4, 1, 1, 1, 4, 1, 4, 4, 4, 4, 4, 4, 4, 4, 4, 4, 4, 4, 4, 4, 4, 4, 4, 4, 4, 4, 4, 4, 4, 4, 4, 4, 4, 4, 4, 4, 4, 4, 4, 4, 4, 4, 4, 4, 4, 3, 1, 4, 4, 4, 4, 1, 4, 1, 4, 1, 4, 1, 4, 2, 4, 4, 4, 2, 2, 2, 4, 1, 1, 1, 1, 1, 4, 1, 1, 1, 4, 4, 4, 4, 4, 4, 4, 4, 4, 4, 4, 4, 4, 4, 4, 4, 4, 4, 4, 4, 3, 4, 4, 4])
_uv = me_cube.uv_layers.new(name='UVMap')
_uv.uv.foreach_set('vector', [0.8472, 0.0013, 0.8255, 0.0013, 0.8255, 0.09626, 0.8472, 0.09626, 0.4861, 0.7792, 0.5805, 0.7792, 0.5805, 0.733, 0.4861, 0.733, 0.8957, 0.0013, 0.874, 0.0013, 0.874, 0.09626, 0.8957, 0.09626, 0.3866, 0.7792, 0.3866, 0.733, 0.2922, 0.733, 0.2922, 0.7792, 0.8714, 0.6842, 0.8498, 0.6842, 0.8498, 0.7792, 0.8714, 0.7792, 0.2896, 0.0013, 0.1952, 0.0013, 0.1952, 0.09626, 0.2896, 0.09626, 0.1926, 0.7792, 0.1926, 0.733, 0.09827, 0.733, 0.09827, 0.7792, 0.7745, 0.09886, 0.7286, 0.09886, 0.7286, 0.1938, 0.7745, 0.1938, 0.5805, 0.7304, 0.5805, 0.6842, 0.4861, 0.6842, 0.4861, 0.7304, 0.726, 0.4891, 0.6801, 0.4891, 0.6801, 0.5841, 0.726, 0.5841, 0.5805, 0.855, 0.5346, 0.855, 0.5346, 0.9011, 0.5805, 0.9011, 0.1952, 0.7304, 0.2896, 0.7304, 0.2896, 0.6842, 0.1952, 0.6842, 0.6775, 0.3915, 0.6316, 0.3915, 0.6316, 0.4865, 0.6775, 0.4865, 0.5805, 0.6816, 0.5805, 0.6354, 0.4861, 0.6354, 0.4861, 0.6816, 0.629, 0.3915, 0.5831, 0.3915, 0.5831, 0.4865, 0.629, 0.4865, 0.4835, 0.6328, 0.4835, 0.5867, 0.3892, 0.5867, 0.3892, 0.6328, 0.8714, 0.828, 0.8714, 0.7818, 0.8498, 0.7818, 0.8498, 0.828, 0.2437, 0.8889, 0.3381, 0.8889, 0.3381, 0.8793, 0.2437, 0.8793, 0.4835, 0.855, 0.4377, 0.855, 0.4377, 0.9011, 0.4835, 0.9011, 0.5805, 0.4891, 0.5346, 0.4891, 0.5346, 0.5841, 0.5805, 0.5841, 0.1952, 0.5841, 0.2896, 0.5841, 0.2896, 0.5379, 0.1952, 0.5379, 0.5805, 0.3915, 0.5346, 0.3915, 0.5346, 0.4865, 0.5805, 0.4865, 0.3866, 0.8767, 0.3866, 0.855, 0.2922, 0.855, 0.2922, 0.8767, 0.8957, 0.4403, 0.874, 0.4403, 0.874, 0.4865, 0.8957, 0.4865, 0.532, 0.9011, 0.532, 0.8793, 0.4861, 0.8793, 0.4861, 0.9011, 0.4835, 0.9525, 0.4619, 0.9525, 0.4619, 0.9743, 0.4835, 0.9743, 0.8714, 0.4865, 0.8714, 0.3915, 0.8498, 0.3915, 0.8498, 0.4865, 0.7771, 0.9011, 0.8229, 0.9011, 0.8229, 0.8793, 0.7771, 0.8793, 0.4593, 0.9525, 0.4377, 0.9525, 0.4377, 0.9743, 0.4593, 0.9743, 0.8229, 0.8306, 0.7771, 0.8306, 0.7771, 0.8767, 0.8229, 0.8767, 0.8472, 0.828, 0.8472, 0.733, 0.8255, 0.733, 0.8255, 0.828, 0.3866, 0.5353, 0.3866, 0.4891, 0.2922, 0.4891, 0.2922, 0.5353, 0.5805, 0.0013, 0.4861, 0.0013, 0.4861, 0.09626, 0.5805, 0.09626, 0.8714, 0.6354, 0.8255, 0.6354, 0.8255, 0.6816, 0.8714, 0.6816, 0.8714, 0.4891, 0.8255, 0.4891, 0.8255, 0.5353, 0.8714, 0.5353, 0.8714, 0.3428, 0.8255, 0.3428, 0.8255, 0.3889, 0.8714, 0.3889, 0.8714, 0.294, 0.8255, 0.294, 0.8255, 0.3402, 0.8714, 0.3402, 0.4835, 0.294, 0.3892, 0.294, 0.3892, 0.3889, 0.4835, 0.3889, 0.5805, 0.294, 0.5346, 0.294, 0.5346, 0.3889, 0.5805, 0.3889, 0.4835, 0.1964, 0.3892, 0.1964, 0.3892, 0.2914, 0.4835, 0.2914, 0.3866, 0.8524, 0.3866, 0.8306, 0.2922, 0.8306, 0.2922, 0.8524, 0.2896, 0.3915, 0.1952, 0.3915, 0.1952, 0.4865, 0.2896, 0.4865, 0.9684, 0.5353, 0.9684, 0.4891, 0.9589, 0.4891, 0.9589, 0.5353, 0.3866, 0.5841, 0.3866, 0.5379, 0.2922, 0.5379, 0.2922, 0.5841, 0.629, 0.09626, 0.629, 0.0013, 0.5831, 0.0013, 0.5831, 0.09626, 0.8714, 0.1964, 0.8255, 0.1964, 0.8255, 0.2426, 0.8714, 0.2426, 0.8714, 0.1476, 0.8255, 0.1476, 0.8255, 0.1938, 0.8714, 0.1938, 0.8714, 0.09886, 0.8255, 0.09886, 0.8255, 0.145, 0.8714, 0.145, 0.09567, 0.0013, 0.0013, 0.0013, 0.0013, 0.09626, 0.09567, 0.09626, 0.2896, 0.6328, 0.2896, 0.5867, 0.1952, 0.5867, 0.1952, 0.6328, 0.4835, 0.0013, 0.3892, 0.0013, 0.3892, 0.09626, 0.4835, 0.09626, 0.09567, 0.3928, 0.002601, 0.4865, 0.09567, 0.4865, 0.9623, 0.1938, 0.9623, 0.09886, 0.9589, 0.09886, 0.9589, 0.1938, 0.7043, 0.9926, 0.7502, 0.9926, 0.7502, 0.9891, 0.7043, 0.9891, 0.9199, 0.9499, 0.9199, 0.9403, 0.9165, 0.9403, 0.9165, 0.9499, 0.9866, 0.9255, 0.9866, 0.8793, 0.9831, 0.8793, 0.9831, 0.9255, 0.6775, 0.8062, 0.6316, 0.8062, 0.6316, 0.8524, 0.6775, 0.8524, 0.2922, 0.9133, 0.3381, 0.9133, 0.3381, 0.8915, 0.2922, 0.8915, 0.629, 0.8062, 0.5831, 0.8062, 0.5831, 0.8524, 0.629, 0.8524, 0.9199, 0.09886, 0.8983, 0.09886, 0.8983, 0.145, 0.9199, 0.145, 0.8472, 0.5379, 0.8013, 0.5379, 0.8013, 0.5841, 0.8472, 0.5841, 0.2654, 0.9525, 0.2437, 0.9525, 0.2437, 0.9743, 0.2654, 0.9743, 0.5805, 0.8062, 0.5346, 0.8062, 0.5346, 0.8524, 0.5805, 0.8524, 0.7286, 0.9133, 0.7745, 0.9133, 0.7745, 0.8915, 0.7286, 0.8915, 0.9199, 0.828, 0.9199, 0.7818, 0.8983, 0.7818, 0.8983, 0.828, 0.4377, 0.828, 0.532, 0.828, 0.532, 0.8062, 0.4377, 0.8062, 0.8229, 0.5353, 0.8229, 0.4403, 0.8013, 0.4403, 0.8013, 0.5353, 0.874, 0.9255, 0.9199, 0.9255, 0.9199, 0.9037, 0.874, 0.9037, 0.9866, 0.5867, 0.9831, 0.5867, 0.9831, 0.6328, 0.9866, 0.6328, 0.1684, 0.9987, 0.1684, 0.9891, 0.1468, 0.9891, 0.1468, 0.9987, 0.9199, 0.8767, 0.9199, 0.8306, 0.8983, 0.8306, 0.8983, 0.8767, 0.1442, 0.9926, 0.1442, 0.9891, 0.09827, 0.9891, 0.09827, 0.9926, 0.9926, 0.1476, 0.9831, 0.1476, 0.9831, 0.1694, 0.9926, 0.1694, 0.3407, 0.9377, 0.3866, 0.9377, 0.3866, 0.9159, 0.3407, 0.9159, 0.9805, 0.3915, 0.9771, 0.3915, 0.9771, 0.4377, 0.9805, 0.4377, 0.9684, 0.9865, 0.9684, 0.9769, 0.9468, 0.9769, 0.9468, 0.9865, 0.9442, 0.7304, 0.9442, 0.6842, 0.9225, 0.6842, 0.9225, 0.7304, 0.9442, 0.9804, 0.9442, 0.9769, 0.8983, 0.9769, 0.8983, 0.9804, 0.9866, 0.2208, 0.9771, 0.2208, 0.9771, 0.2426, 0.9866, 0.2426, 0.7286, 0.9377, 0.7745, 0.9377, 0.7745, 0.9159, 0.7286, 0.9159, 0.9745, 0.9281, 0.971, 0.9281, 0.971, 0.9743, 0.9745, 0.9743, 0.8472, 0.9865, 0.8472, 0.9769, 0.8255, 0.9769, 0.8255, 0.9865, 0.9563, 0.145, 0.9563, 0.09886, 0.9346, 0.09886, 0.9346, 0.145, 0.7832, 0.9769, 0.7923, 0.9773, 0.7987, 0.9803, 0.7987, 0.9841, 0.7923, 0.9865, 0.7834, 0.9861, 0.7773, 0.9831, 0.7771, 0.9793, 0.9805, 0.8793, 0.971, 0.8793, 0.971, 0.9011, 0.9805, 0.9011, 0.09827, 0.9621, 0.1442, 0.9621, 0.1442, 0.9403, 0.09827, 0.9403, 0.9926, 0.2426, 0.9926, 0.2208, 0.9892, 0.2208, 0.9892, 0.2426, 0.4835, 0.9804, 0.4835, 0.9769, 0.4377, 0.9769, 0.4377, 0.9804, 0.9563, 0.5353, 0.9563, 0.4891, 0.9346, 0.4891, 0.9346, 0.5353, 0.5805, 0.9804, 0.5805, 0.9769, 0.5346, 0.9769, 0.5346, 0.9804, 0.9805, 0.8062, 0.971, 0.8062, 0.971, 0.828, 0.9805, 0.828, 0.6801, 0.9621, 0.726, 0.9621, 0.726, 0.9403, 0.6801, 0.9403, 0.9926, 0.855, 0.9831, 0.855, 0.9831, 0.8767, 0.9926, 0.8767, 0.7017, 0.9926, 0.7017, 0.9891, 0.6558, 0.9891, 0.6558, 0.9926, 0.9926, 0.9769, 0.9831, 0.9769, 0.9831, 0.9987, 0.9926, 0.9987, 0.171, 0.9987, 0.1926, 0.9987, 0.1926, 0.9952, 0.171, 0.9952, 0.9926, 0.145, 0.9926, 0.1233, 0.9892, 0.1233, 0.9892, 0.145, 0.1225, 0.9987, 0.1442, 0.9987, 0.1442, 0.9952, 0.1225, 0.9952, 0.9926, 0.5109, 0.9926, 0.4891, 0.9892, 0.4891, 0.9892, 0.5109, 0.09827, 0.9987, 0.1199, 0.9987, 0.1199, 0.9952, 0.09827, 0.9952, 0.9926, 0.4865, 0.9926, 0.4647, 0.9892, 0.4647, 0.9892, 0.4865, 0.07403, 0.9987, 0.09567, 0.9987, 0.09567, 0.9952, 0.07403, 0.9952, 0.9926, 0.6816, 0.9926, 0.6598, 0.9831, 0.6598, 0.9831, 0.6816, 0.04979, 0.9987, 0.07143, 0.9987, 0.07143, 0.9891, 0.04979, 0.9891, 0.9926, 0.4621, 0.9926, 0.4403, 0.9831, 0.4403, 0.9831, 0.4621, 0.4619, 0.9926, 0.4835, 0.9926, 0.4835, 0.983, 0.4619, 0.983, 0.9866, 0.9743, 0.9866, 0.9525, 0.9771, 0.9525, 0.9771, 0.9743, 0.2922, 0.9926, 0.3139, 0.9926, 0.3139, 0.983, 0.2922, 0.983, 0.9805, 0.6085, 0.9805, 0.5867, 0.971, 0.5867, 0.971, 0.6085, 0.4861, 0.9865, 0.5078, 0.9865, 0.5078, 0.9769, 0.4861, 0.9769, 0.1442, 0.8165, 0.1307, 0.828, 0.1117, 0.8259, 0.09827, 0.8115, 0.09827, 0.7932, 0.1117, 0.7818, 0.1307, 0.7839, 0.1442, 0.7983, 0.9805, 0.3184, 0.971, 0.3184, 0.971, 0.3402, 0.9805, 0.3402, 0.4108, 0.9865, 0.4108, 0.9769, 0.3892, 0.9769, 0.3892, 0.9865, 0.9987, 0.09886, 0.9892, 0.09886, 0.9892, 0.1207, 0.9987, 0.1207, 0.532, 0.9865, 0.532, 0.9769, 0.5104, 0.9769, 0.5104, 0.9865, 0.9805, 0.6111, 0.971, 0.6111, 0.971, 0.6328, 0.9805, 0.6328, 0.6775, 0.9865, 0.6775, 0.9769, 0.6558, 0.9769, 0.6558, 0.9865, 0.9805, 0.6598, 0.971, 0.6598, 0.971, 0.6816, 0.9805, 0.6816, 0.7771, 0.9499, 0.8229, 0.9499, 0.8229, 0.9281, 0.7771, 0.9281, 0.7987, 0.5353, 0.7987, 0.4403, 0.7771, 0.4403, 0.7771, 0.5353, 0.5831, 0.9499, 0.629, 0.9499, 0.629, 0.9281, 0.5831, 0.9281, 0.9563, 0.3402, 0.9563, 0.294, 0.9346, 0.294, 0.9346, 0.3402, 0.2922, 0.9499, 0.3381, 0.9499, 0.3381, 0.9281, 0.2922, 0.9281, 0.8229, 0.09626, 0.8229, 0.0013, 0.8013, 0.0013, 0.8013, 0.09626, 0.09827, 0.9865, 0.1442, 0.9865, 0.1442, 0.9769, 0.09827, 0.9769, 0.9805, 0.9255, 0.9805, 0.9037, 0.971, 0.9037, 0.971, 0.9255, 0.09567, 0.828, 0.09567, 0.8062, 0.0013, 0.8062, 0.0013, 0.828, 0.726, 0.1938, 0.726, 0.09886, 0.6801, 0.09886, 0.6801, 0.1938, 0.9442, 0.9525, 0.9225, 0.9525, 0.9225, 0.9743, 0.9442, 0.9743, 0.0013, 0.7304, 0.09567, 0.7304, 0.09567, 0.6842, 0.0013, 0.6842, 0.9684, 0.9743, 0.9684, 0.9281, 0.9589, 0.9281, 0.9589, 0.9743, 0.8255, 0.9743, 0.9199, 0.9743, 0.9199, 0.9708, 0.8255, 0.9708, 0.932, 0.828, 0.932, 0.733, 0.9225, 0.733, 0.9225, 0.828, 0.04979, 0.9804, 0.09567, 0.9804, 0.09567, 0.9708, 0.04979, 0.9708, 0.9805, 0.3889, 0.9805, 0.3428, 0.9771, 0.3428, 0.9771, 0.3889, 0.0013, 0.9926, 0.02294, 0.9926, 0.02294, 0.983, 0.0013, 0.983, 0.932, 0.6816, 0.932, 0.5867, 0.9225, 0.5867, 0.9225, 0.6816, 0.3892, 0.9377, 0.4351, 0.9377, 0.4351, 0.9159, 0.3892, 0.9159, 0.9684, 0.3402, 0.9684, 0.2452, 0.9649, 0.2452, 0.9649, 0.3402, 0.6316, 0.9743, 0.6775, 0.9743, 0.6775, 0.9647, 0.6316, 0.9647, 0.9442, 0.2914, 0.9442, 0.2452, 0.9225, 0.2452, 0.9225, 0.2914, 0.4861, 0.9743, 0.532, 0.9743, 0.532, 0.9647, 0.4861, 0.9647, 0.9623, 0.9891, 0.9589, 0.9891, 0.9589, 0.9926, 0.9623, 0.9926, 0.9684, 0.8767, 0.9684, 0.8306, 0.9589, 0.8306, 0.9589, 0.8767, 0.5346, 0.9865, 0.5805, 0.9865, 0.5805, 0.983, 0.5346, 0.983, 0.932, 0.09626, 0.932, 0.0013, 0.9225, 0.0013, 0.9225, 0.09626, 0.3407, 0.9743, 0.3866, 0.9743, 0.3866, 0.9647, 0.3407, 0.9647, 0.9139, 0.9499, 0.9139, 0.9403, 0.9104, 0.9403, 0.9104, 0.9499, 0.9684, 0.5841, 0.9684, 0.5379, 0.9589, 0.5379, 0.9589, 0.5841, 0.5831, 0.9621, 0.629, 0.9621, 0.629, 0.9525, 0.5831, 0.9525, 0.9199, 0.6842, 0.8983, 0.6842, 0.8983, 0.7304, 0.9199, 0.7304, 0.1926, 0.3915, 0.09827, 0.3915, 0.09827, 0.4865, 0.1926, 0.4865, 0.8229, 0.9255, 0.8229, 0.9037, 0.7771, 0.9037, 0.7771, 0.9255, 0.5805, 0.1938, 0.5805, 0.09886, 0.5346, 0.09886, 0.5346, 0.1938, 0.4835, 0.8524, 0.4835, 0.8306, 0.3892, 0.8306, 0.3892, 0.8524, 0.3866, 0.3915, 0.2922, 0.3915, 0.2922, 0.4865, 0.3866, 0.4865, 0.8472, 0.3915, 0.8255, 0.3915, 0.8255, 0.4865, 0.8472, 0.4865, 0.4835, 0.3915, 0.3892, 0.3915, 0.3892, 0.4865, 0.4835, 0.4865, 0.6775, 0.9133, 0.6775, 0.9037, 0.5831, 0.9037, 0.5831, 0.9133, 0.9926, 0.7304, 0.9926, 0.7086, 0.9831, 0.7086, 0.9831, 0.7304, 0.4835, 0.5353, 0.4835, 0.4891, 0.3892, 0.4891, 0.3892, 0.5353, 0.9078, 0.4891, 0.8983, 0.4891, 0.8983, 0.5841, 0.9078, 0.5841, 0.2896, 0.5353, 0.2896, 0.4891, 0.1952, 0.4891, 0.1952, 0.5353, 0.8714, 0.09626, 0.8714, 0.0013, 0.8498, 0.0013, 0.8498, 0.09626, 0.0013, 0.8767, 0.09567, 0.8767, 0.09567, 0.855, 0.0013, 0.855, 0.9199, 0.2914, 0.9199, 0.2452, 0.8983, 0.2452, 0.8983, 0.2914, 0.09827, 0.8767, 0.1926, 0.8767, 0.1926, 0.855, 0.09827, 0.855, 0.8714, 0.9891, 0.8619, 0.9891, 0.8619, 0.9987, 0.8714, 0.9987, 0.8593, 0.9891, 0.8498, 0.9891, 0.8498, 0.9987, 0.8593, 0.9987, 0.9623, 0.4377, 0.9623, 0.3428, 0.9589, 0.3428, 0.9589, 0.4377, 0.9078, 0.9621, 0.9078, 0.9525, 0.9043, 0.9525, 0.9043, 0.9621, 0.4861, 0.9926, 0.532, 0.9926, 0.532, 0.9891, 0.4861, 0.9891, 0.9017, 0.9621, 0.9017, 0.9525, 0.8983, 0.9525, 0.8983, 0.9621, 0.9623, 0.3402, 0.9623, 0.2452, 0.9589, 0.2452, 0.9589, 0.3402, 0.9199, 0.9621, 0.9199, 0.9525, 0.9165, 0.9525, 0.9165, 0.9621, 0.9139, 0.9621, 0.9139, 0.9525, 0.9104, 0.9525, 0.9104, 0.9621, 0.7771, 0.9987, 0.7987, 0.9987, 0.7987, 0.9891, 0.7771, 0.9891, 0.8835, 0.828, 0.8835, 0.733, 0.874, 0.733, 0.874, 0.828, 0.8835, 0.9403, 0.8801, 0.9403, 0.8801, 0.9499, 0.8835, 0.9499, 0.8775, 0.9403, 0.874, 0.9403, 0.874, 0.9499, 0.8775, 0.9499, 0.1952, 0.9987, 0.2169, 0.9987, 0.2169, 0.9952, 0.1952, 0.9952, 0.9805, 0.5841, 0.9805, 0.5379, 0.971, 0.5379, 0.971, 0.5841, 0.9017, 0.9438, 0.9017, 0.9416, 0.8996, 0.9438, 0.9078, 0.9464, 0.9043, 0.9464, 0.9043, 0.9499, 0.9078, 0.9499, 0.6801, 0.8889, 0.7745, 0.8889, 0.7745, 0.8793, 0.6801, 0.8793, 0.8957, 0.9499, 0.8957, 0.9403, 0.8922, 0.9403, 0.8922, 0.9499, 0.8896, 0.9499, 0.8896, 0.9403, 0.8861, 0.9403, 0.8861, 0.9499, 0.9684, 0.1938, 0.9684, 0.09886, 0.9649, 0.09886, 0.9649, 0.1938, 0.0013, 0.9011, 0.04718, 0.9011, 0.04718, 0.8793, 0.0013, 0.8793, 0.8957, 0.2914, 0.8957, 0.1964, 0.874, 0.1964, 0.874, 0.2914, 0.6801, 0.8767, 0.726, 0.8767, 0.726, 0.855, 0.6801, 0.855, 0.8957, 0.1938, 0.8957, 0.09886, 0.874, 0.09886, 0.874, 0.1938, 0.5346, 0.9987, 0.5563, 0.9987, 0.5563, 0.9891, 0.5346, 0.9891, 0.9563, 0.7304, 0.9563, 0.6842, 0.9468, 0.6842, 0.9468, 0.7304, 0.09827, 0.8889, 0.1926, 0.8889, 0.1926, 0.8793, 0.09827, 0.8793, 0.8835, 0.3889, 0.8835, 0.294, 0.874, 0.294, 0.874, 0.3889, 0.4134, 0.9987, 0.4351, 0.9987, 0.4351, 0.9891, 0.4134, 0.9891, 0.9684, 0.4865, 0.9684, 0.4403, 0.9589, 0.4403, 0.9589, 0.4865, 0.2922, 0.9621, 0.3381, 0.9621, 0.3381, 0.9525, 0.2922, 0.9525, 0.9563, 0.9743, 0.9563, 0.9281, 0.9468, 0.9281, 0.9468, 0.9743, 0.3407, 0.9011, 0.3866, 0.9011, 0.3866, 0.8793, 0.3407, 0.8793, 0.9866, 0.2914, 0.9866, 0.2696, 0.9771, 0.2696, 0.9771, 0.2914, 0.0013, 0.9804, 0.04718, 0.9804, 0.04718, 0.9708, 0.0013, 0.9708, 0.9805, 0.4865, 0.9805, 0.4403, 0.971, 0.4403, 0.971, 0.4865, 0.02554, 0.9865, 0.07143, 0.9865, 0.07143, 0.983, 0.02554, 0.983, 0.8957, 0.6328, 0.8957, 0.5867, 0.874, 0.5867, 0.874, 0.6328, 0.09567, 0.7792, 0.09567, 0.733, 0.0013, 0.733, 0.0013, 0.7792, 0.7745, 0.1964, 0.7286, 0.1964, 0.7286, 0.2914, 0.7745, 0.2914, 0.4377, 0.9926, 0.4593, 0.9926, 0.4593, 0.983, 0.4377, 0.983, 0.09567, 0.1964, 0.0013, 0.1964, 0.0013, 0.2914, 0.09567, 0.2914, 0.3866, 0.0013, 0.2922, 0.0013, 0.2922, 0.09626, 0.3866, 0.09626, 0.629, 0.2914, 0.629, 0.1964, 0.5831, 0.1964, 0.5831, 0.2914, 0.09827, 0.6328, 0.1926, 0.6328, 0.1926, 0.5867, 0.09827, 0.5867, 0.9563, 0.2914, 0.9563, 0.2452, 0.9468, 0.2452, 0.9468, 0.2914, 0.7528, 0.9987, 0.7745, 0.9987, 0.7745, 0.9891, 0.7528, 0.9891, 0.9805, 0.9987, 0.9805, 0.9769, 0.971, 0.9769, 0.971, 0.9987, 0.1468, 0.9133, 0.1926, 0.9133, 0.1926, 0.8915, 0.1468, 0.8915, 0.9078, 0.3889, 0.9078, 0.3428, 0.8861, 0.3428, 0.8861, 0.3889, 0.2896, 0.9133, 0.2896, 0.8915, 0.2437, 0.8915, 0.2437, 0.9133, 0.9199, 0.0013, 0.8983, 0.0013, 0.8983, 0.04748, 0.9199, 0.04748, 0.4351, 0.855, 0.3892, 0.855, 0.3892, 0.9011, 0.4351, 0.9011, 0.5589, 0.9926, 0.6048, 0.9926, 0.6048, 0.9891, 0.5589, 0.9891, 0.5805, 0.1964, 0.5346, 0.1964, 0.5346, 0.2914, 0.5805, 0.2914, 0.1952, 0.8767, 0.2896, 0.8767, 0.2896, 0.855, 0.1952, 0.855, 0.9199, 0.1476, 0.8983, 0.1476, 0.8983, 0.1938, 0.9199, 0.1938, 0.2896, 0.9525, 0.268, 0.9525, 0.268, 0.9743, 0.2896, 0.9743, 0.04718, 0.9255, 0.04718, 0.9037, 0.0013, 0.9037, 0.0013, 0.9255, 0.532, 0.09886, 0.4861, 0.09886, 0.4861, 0.1938, 0.532, 0.1938, 0.09567, 0.4891, 0.0013, 0.4891, 0.0013, 0.5841, 0.09567, 0.5841, 0.3407, 0.9133, 0.4351, 0.9133, 0.4351, 0.9037, 0.3407, 0.9037, 0.532, 0.1964, 0.4861, 0.1964, 0.4861, 0.2914, 0.532, 0.2914, 0.1952, 0.9255, 0.2411, 0.9255, 0.2411, 0.9037, 0.1952, 0.9037, 0.9199, 0.4377, 0.9199, 0.3915, 0.8983, 0.3915, 0.8983, 0.4377, 0.4377, 0.9255, 0.4835, 0.9255, 0.4835, 0.9037, 0.4377, 0.9037, 0.9199, 0.4865, 0.9199, 0.4403, 0.8983, 0.4403, 0.8983, 0.4865, 0.4861, 0.9255, 0.532, 0.9255, 0.532, 0.9037, 0.4861, 0.9037, 0.7745, 0.8306, 0.7286, 0.8306, 0.7286, 0.8767, 0.7745, 0.8767, 0.8714, 0.5867, 0.8255, 0.5867, 0.8255, 0.6328, 0.8714, 0.6328, 0.532, 0.8306, 0.4861, 0.8306, 0.4861, 0.8767, 0.532, 0.8767, 0.532, 0.5841, 0.532, 0.4891, 0.4861, 0.4891, 0.4861, 0.5841, 0.8255, 0.9255, 0.8714, 0.9255, 0.8714, 0.9037, 0.8255, 0.9037, 0.9199, 0.6328, 0.9199, 0.5867, 0.8983, 0.5867, 0.8983, 0.6328, 0.874, 0.9011, 0.9199, 0.9011, 0.9199, 0.8793, 0.874, 0.8793, 0.9199, 0.6816, 0.9199, 0.6354, 0.8983, 0.6354, 0.8983, 0.6816, 0.3892, 0.5841, 0.4835, 0.5841, 0.4835, 0.5379, 0.3892, 0.5379, 0.629, 0.1938, 0.629, 0.09886, 0.5831, 0.09886, 0.5831, 0.1938, 0.0013, 0.6328, 0.09567, 0.6328, 0.09567, 0.5867, 0.0013, 0.5867, 0.9684, 0.6328, 0.9684, 0.5867, 0.9589, 0.5867, 0.9589, 0.6328, 0.7771, 0.9621, 0.8229, 0.9621, 0.8229, 0.9525, 0.7771, 0.9525, 0.9684, 0.6816, 0.9684, 0.6354, 0.9589, 0.6354, 0.9589, 0.6816, 0.04979, 0.9682, 0.09567, 0.9682, 0.09567, 0.9586, 0.04979, 0.9586, 0.8472, 0.6842, 0.8013, 0.6842, 0.8013, 0.7304, 0.8472, 0.7304, 0.932, 0.3889, 0.932, 0.3428, 0.9104, 0.3428, 0.9104, 0.3889, 0.1468, 0.9377, 0.1926, 0.9377, 0.1926, 0.9159, 0.1468, 0.9159, 0.932, 0.5353, 0.932, 0.4891, 0.9104, 0.4891, 0.9104, 0.5353, 0.1952, 0.8524, 0.2896, 0.8524, 0.2896, 0.8306, 0.1952, 0.8306, 0.7745, 0.3915, 0.7286, 0.3915, 0.7286, 0.4865, 0.7745, 0.4865, 0.09827, 0.8524, 0.1926, 0.8524, 0.1926, 0.8306, 0.09827, 0.8306, 0.629, 0.3889, 0.629, 0.294, 0.5831, 0.294, 0.5831, 0.3889, 0.0013, 0.8524, 0.09567, 0.8524, 0.09567, 0.8306, 0.0013, 0.8306, 0.3866, 0.1964, 0.2922, 0.1964, 0.2922, 0.2914, 0.3866, 0.2914, 0.629, 0.5841, 0.629, 0.4891, 0.5831, 0.4891, 0.5831, 0.5841, 0.0013, 0.6816, 0.09567, 0.6816, 0.09567, 0.6354, 0.0013, 0.6354, 0.6775, 0.09626, 0.6775, 0.0013, 0.6316, 0.0013, 0.6316, 0.09626, 0.1952, 0.6816, 0.2896, 0.6816, 0.2896, 0.6354, 0.1952, 0.6354, 0.8229, 0.7818, 0.7771, 0.7818, 0.7771, 0.828, 0.8229, 0.828, 0.6775, 0.09886, 0.6316, 0.09886, 0.6316, 0.1938, 0.6775, 0.1938, 0.2922, 0.6816, 0.3866, 0.6816, 0.3866, 0.6354, 0.2922, 0.6354, 0.6775, 0.3889, 0.6775, 0.294, 0.6316, 0.294, 0.6316, 0.3889, 0.5831, 0.6816, 0.6775, 0.6816, 0.6775, 0.6354, 0.5831, 0.6354, 0.726, 0.09626, 0.726, 0.0013, 0.6801, 0.0013, 0.6801, 0.09626, 0.2411, 0.9499, 0.2411, 0.9281, 0.1952, 0.9281, 0.1952, 0.9499, 0.9442, 0.0013, 0.9346, 0.0013, 0.9346, 0.09626, 0.9442, 0.09626, 0.7745, 0.7818, 0.7286, 0.7818, 0.7286, 0.828, 0.7745, 0.828, 0.09827, 0.7304, 0.1926, 0.7304, 0.1926, 0.6842, 0.09827, 0.6842, 0.726, 0.3915, 0.6801, 0.3915, 0.6801, 0.4865, 0.726, 0.4865, 0.2922, 0.7304, 0.3866, 0.7304, 0.3866, 0.6842, 0.2922, 0.6842, 0.7987, 0.6328, 0.7987, 0.5379, 0.7771, 0.5379, 0.7771, 0.6328, 0.4377, 0.9499, 0.4835, 0.9499, 0.4835, 0.9281, 0.4377, 0.9281, 0.9563, 0.3889, 0.9563, 0.3428, 0.9346, 0.3428, 0.9346, 0.3889, 0.9926, 0.0013, 0.971, 0.0013, 0.971, 0.02309, 0.9926, 0.02309, 0.532, 0.8036, 0.532, 0.7818, 0.4377, 0.7818, 0.4377, 0.8036, 0.9563, 0.3915, 0.9346, 0.3915, 0.9346, 0.4377, 0.9563, 0.4377, 0.9926, 0.07447, 0.971, 0.07447, 0.971, 0.09626, 0.9926, 0.09626, 0.8229, 0.3915, 0.7771, 0.3915, 0.7771, 0.4377, 0.8229, 0.4377, 0.4351, 0.8036, 0.4351, 0.7818, 0.3407, 0.7818, 0.3407, 0.8036, 0.7745, 0.09626, 0.7745, 0.0013, 0.7286, 0.0013, 0.7286, 0.09626, 0.1926, 0.1964, 0.09827, 0.1964, 0.09827, 0.2914, 0.1926, 0.2914, 0.8229, 0.2452, 0.7771, 0.2452, 0.7771, 0.2914, 0.8229, 0.2914, 0.8229, 0.1964, 0.7771, 0.1964, 0.7771, 0.2426, 0.8229, 0.2426, 0.2411, 0.7818, 0.1952, 0.7818, 0.1952, 0.828, 0.2411, 0.828, 0.1926, 0.7818, 0.1468, 0.7818, 0.1468, 0.828, 0.1926, 0.828, 0.2896, 0.09886, 0.1952, 0.09886, 0.1952, 0.1938, 0.2896, 0.1938, 0.1952, 0.7792, 0.2896, 0.7792, 0.2896, 0.733, 0.1952, 0.733, 0.1926, 0.09886, 0.09827, 0.09886, 0.09827, 0.1938, 0.1926, 0.1938, 0.7987, 0.09626, 0.7987, 0.0013, 0.7771, 0.0013, 0.7771, 0.09626, 0.1926, 0.0013, 0.09827, 0.0013, 0.09827, 0.09626, 0.1926, 0.09626, 0.1926, 0.9743, 0.1926, 0.9647, 0.1468, 0.9647, 0.1468, 0.9743, 0.7745, 0.3889, 0.7745, 0.294, 0.7286, 0.294, 0.7286, 0.3889, 0.4835, 0.7792, 0.4835, 0.733, 0.3892, 0.733, 0.3892, 0.7792, 0.7745, 0.6354, 0.7286, 0.6354, 0.7286, 0.6816, 0.7745, 0.6816, 0.7745, 0.5867, 0.7286, 0.5867, 0.7286, 0.6328, 0.7745, 0.6328, 0.629, 0.733, 0.5831, 0.733, 0.5831, 0.7792, 0.629, 0.7792, 0.09567, 0.09886, 0.0013, 0.09886, 0.0013, 0.1938, 0.09567, 0.1938, 0.7745, 0.5841, 0.7745, 0.4891, 0.7286, 0.4891, 0.7286, 0.5841, 0.4835, 0.09886, 0.3892, 0.09886, 0.3892, 0.1938, 0.4835, 0.1938, 0.09437, 0.3915, 0.0013, 0.3915, 0.0013, 0.4852, 0.09567, 0.956, 0.09567, 0.9525, 0.0013, 0.9525, 0.0013, 0.956, 0.9926, 0.02569, 0.9892, 0.02569, 0.9892, 0.07187, 0.9926, 0.07187, 0.8835, 0.9525, 0.8801, 0.9525, 0.8801, 0.9621, 0.8835, 0.9621, 0.8472, 0.9926, 0.8472, 0.9891, 0.8013, 0.9891, 0.8013, 0.9926, 0.726, 0.6842, 0.6801, 0.6842, 0.6801, 0.7304, 0.726, 0.7304, 0.9684, 0.1964, 0.9468, 0.1964, 0.9468, 0.2426, 0.9684, 0.2426, 0.6775, 0.733, 0.6316, 0.733, 0.6316, 0.7792, 0.6775, 0.7792, 0.8255, 0.9621, 0.8714, 0.9621, 0.8714, 0.9403, 0.8255, 0.9403, 0.7745, 0.6842, 0.7286, 0.6842, 0.7286, 0.7304, 0.7745, 0.7304, 0.2169, 0.9525, 0.1952, 0.9525, 0.1952, 0.9743, 0.2169, 0.9743, 0.726, 0.733, 0.6801, 0.733, 0.6801, 0.7792, 0.726, 0.7792, 0.9684, 0.05008, 0.9468, 0.05008, 0.9468, 0.09626, 0.9684, 0.09626, 0.7745, 0.9621, 0.7745, 0.9403, 0.7286, 0.9403, 0.7286, 0.9621, 0.7987, 0.09886, 0.7771, 0.09886, 0.7771, 0.1938, 0.7987, 0.1938, 0.09567, 0.8036, 0.09567, 0.7818, 0.0013, 0.7818, 0.0013, 0.8036, 0.9684, 0.0013, 0.9468, 0.0013, 0.9468, 0.04748, 0.9684, 0.04748, 0.3649, 0.9926, 0.4108, 0.9926, 0.4108, 0.9891, 0.3649, 0.9891, 0.9926, 0.8036, 0.9926, 0.7818, 0.9831, 0.7818, 0.9831, 0.8036, 0.5805, 0.9621, 0.5805, 0.9403, 0.5346, 0.9403, 0.5346, 0.9621, 0.9866, 0.7792, 0.9866, 0.733, 0.9831, 0.733, 0.9831, 0.7792, 0.3407, 0.9987, 0.3623, 0.9987, 0.3623, 0.9891, 0.3407, 0.9891, 0.9563, 0.8793, 0.9346, 0.8793, 0.9346, 0.9255, 0.9563, 0.9255, 0.171, 0.9926, 0.2169, 0.9926, 0.2169, 0.9891, 0.171, 0.9891, 0.9926, 0.6572, 0.9926, 0.6354, 0.9831, 0.6354, 0.9831, 0.6572, 0.532, 0.9621, 0.532, 0.9403, 0.4861, 0.9403, 0.4861, 0.9621, 0.9866, 0.5597, 0.9866, 0.5135, 0.9831, 0.5135, 0.9831, 0.5597, 0.02554, 0.9987, 0.04718, 0.9987, 0.04718, 0.9891, 0.02554, 0.9891, 0.9563, 0.8306, 0.9346, 0.8306, 0.9346, 0.8767, 0.9563, 0.8767, 0.8983, 0.9865, 0.9442, 0.9865, 0.9442, 0.983, 0.8983, 0.983, 0.9926, 0.4377, 0.9926, 0.4159, 0.9831, 0.4159, 0.9831, 0.4377, 0.4351, 0.9621, 0.4351, 0.9403, 0.3892, 0.9403, 0.3892, 0.9621, 0.9858, 0.4133, 0.9831, 0.408, 0.9832, 0.3993, 0.9859, 0.3925, 0.9898, 0.3915, 0.9926, 0.3969, 0.9926, 0.4056, 0.9898, 0.4123, 0.6074, 0.9926, 0.629, 0.9926, 0.629, 0.983, 0.6074, 0.983, 0.9563, 0.7818, 0.9346, 0.7818, 0.9346, 0.828, 0.9563, 0.828, 0.02294, 0.9987, 0.02294, 0.9952, 0.0013, 0.9952, 0.0013, 0.9987, 0.9866, 0.3646, 0.9866, 0.3184, 0.9831, 0.3184, 0.9831, 0.3646, 0.3866, 0.9621, 0.3866, 0.9403, 0.3407, 0.9403, 0.3407, 0.9621, 0.9866, 0.145, 0.9866, 0.09886, 0.9831, 0.09886, 0.9831, 0.145, 0.3165, 0.9926, 0.3381, 0.9926, 0.3381, 0.983, 0.3165, 0.983, 0.9563, 0.733, 0.9346, 0.733, 0.9346, 0.7792, 0.9563, 0.7792, 0.268, 0.9926, 0.2896, 0.9926, 0.2896, 0.983, 0.268, 0.983, 0.9866, 0.07187, 0.9866, 0.02569, 0.9831, 0.02569, 0.9831, 0.07187, 0.2437, 0.9926, 0.2654, 0.9926, 0.2654, 0.983, 0.2437, 0.983, 0.9926, 0.3428, 0.9892, 0.3428, 0.9892, 0.3646, 0.9926, 0.3646, 0.9563, 0.9926, 0.9563, 0.9891, 0.9346, 0.9891, 0.9346, 0.9926, 0.9926, 0.3184, 0.9892, 0.3184, 0.9892, 0.3402, 0.9926, 0.3402, 0.932, 0.9926, 0.932, 0.9891, 0.9104, 0.9891, 0.9104, 0.9926, 0.9926, 0.2696, 0.9892, 0.2696, 0.9892, 0.2914, 0.9926, 0.2914, 0.9078, 0.9926, 0.9078, 0.9891, 0.8861, 0.9891, 0.8861, 0.9926, 0.9926, 0.2452, 0.9892, 0.2452, 0.9892, 0.267, 0.9926, 0.267, 0.09567, 0.9926, 0.09567, 0.983, 0.07403, 0.983, 0.07403, 0.9926, 0.9866, 0.2452, 0.9771, 0.2452, 0.9771, 0.267, 0.9866, 0.267, 0.8714, 0.9865, 0.8714, 0.9769, 0.8498, 0.9769, 0.8498, 0.9865, 0.9866, 0.1964, 0.9771, 0.1964, 0.9771, 0.2182, 0.9866, 0.2182, 0.8229, 0.9865, 0.8229, 0.9769, 0.8013, 0.9769, 0.8013, 0.9865, 0.9805, 0.855, 0.971, 0.855, 0.971, 0.8767, 0.9805, 0.8767, 0.7745, 0.9865, 0.7745, 0.9769, 0.7528, 0.9769, 0.7528, 0.9865, 0.9805, 0.8306, 0.971, 0.8306, 0.971, 0.8524, 0.9805, 0.8524, 0.7745, 0.7444, 0.7745, 0.7627, 0.761, 0.7771, 0.742, 0.7792, 0.7286, 0.7678, 0.7286, 0.7495, 0.742, 0.7351, 0.761, 0.733, 0.7286, 0.9865, 0.7502, 0.9865, 0.7502, 0.9769, 0.7286, 0.9769, 0.9805, 0.7548, 0.9805, 0.733, 0.971, 0.733, 0.971, 0.7548, 0.7043, 0.9865, 0.726, 0.9865, 0.726, 0.9769, 0.7043, 0.9769, 0.9805, 0.7304, 0.9805, 0.7086, 0.971, 0.7086, 0.971, 0.7304, 0.6801, 0.9865, 0.7017, 0.9865, 0.7017, 0.9769, 0.6801, 0.9769, 0.9805, 0.706, 0.9805, 0.6842, 0.971, 0.6842, 0.971, 0.706, 0.5831, 0.9865, 0.6048, 0.9865, 0.6048, 0.9769, 0.5831, 0.9769, 0.9563, 0.6354, 0.9346, 0.6354, 0.9346, 0.6816, 0.9563, 0.6816, 0.6775, 0.8767, 0.6775, 0.855, 0.5831, 0.855, 0.5831, 0.8767, 0.9563, 0.5867, 0.9346, 0.5867, 0.9346, 0.6328, 0.9563, 0.6328, 0.1926, 0.9621, 0.1926, 0.9403, 0.1468, 0.9403, 0.1468, 0.9621, 0.9563, 0.5379, 0.9346, 0.5379, 0.9346, 0.5841, 0.9563, 0.5841, 0.3381, 0.8036, 0.3381, 0.7818, 0.2437, 0.7818, 0.2437, 0.8036, 0.9805, 0.4891, 0.971, 0.4891, 0.971, 0.5353, 0.9805, 0.5353, 0.4351, 0.9865, 0.4351, 0.9769, 0.4134, 0.9769, 0.4134, 0.9865, 0.7987, 0.3889, 0.7987, 0.294, 0.7771, 0.294, 0.7771, 0.3889, 0.6775, 0.7304, 0.6775, 0.6842, 0.5831, 0.6842, 0.5831, 0.7304, 0.9926, 0.294, 0.971, 0.294, 0.971, 0.3158, 0.9926, 0.3158, 0.726, 0.5867, 0.6801, 0.5867, 0.6801, 0.6816, 0.726, 0.6816, 0.3866, 0.9865, 0.3866, 0.9769, 0.3407, 0.9769, 0.3407, 0.9865, 0.9745, 0.1964, 0.971, 0.1964, 0.971, 0.2914, 0.9745, 0.2914, 0.09567, 0.9499, 0.09567, 0.9403, 0.0013, 0.9403, 0.0013, 0.9499, 0.9805, 0.1476, 0.971, 0.1476, 0.971, 0.1938, 0.9805, 0.1938, 0.6532, 0.9804, 0.6532, 0.9769, 0.6074, 0.9769, 0.6074, 0.9804, 0.9805, 0.6354, 0.971, 0.6354, 0.971, 0.6572, 0.9805, 0.6572, 0.9199, 0.9377, 0.9199, 0.9281, 0.8255, 0.9281, 0.8255, 0.9377, 0.9563, 0.4403, 0.9346, 0.4403, 0.9346, 0.4865, 0.9563, 0.4865, 0.3381, 0.9804, 0.3381, 0.9769, 0.2437, 0.9769, 0.2437, 0.9804, 0.9805, 0.09886, 0.971, 0.09886, 0.971, 0.145, 0.9805, 0.145, 0.6775, 0.9499, 0.6775, 0.9281, 0.6316, 0.9281, 0.6316, 0.9499, 0.9805, 0.02569, 0.971, 0.02569, 0.971, 0.07187, 0.9805, 0.07187, 0.9017, 0.9464, 0.8983, 0.9464, 0.8983, 0.9499, 0.9017, 0.9499, 0.2411, 0.9865, 0.2411, 0.9769, 0.1952, 0.9769, 0.1952, 0.9865, 0.9745, 0.7574, 0.971, 0.7574, 0.971, 0.8036, 0.9745, 0.8036, 0.5805, 0.9377, 0.5805, 0.9281, 0.4861, 0.9281, 0.4861, 0.9377, 0.9745, 0.3915, 0.9649, 0.3915, 0.9649, 0.4377, 0.9745, 0.4377, 0.8775, 0.9525, 0.874, 0.9525, 0.874, 0.9621, 0.8775, 0.9621, 0.1926, 0.9865, 0.1926, 0.9769, 0.1468, 0.9769, 0.1468, 0.9865, 0.9745, 0.3428, 0.9649, 0.3428, 0.9649, 0.3889, 0.9745, 0.3889, 0.2437, 0.9499, 0.2896, 0.9499, 0.2896, 0.9281, 0.2437, 0.9281, 0.2896, 0.1964, 0.1952, 0.1964, 0.1952, 0.2914, 0.2896, 0.2914, 0.9563, 0.1938, 0.9563, 0.1476, 0.9346, 0.1476, 0.9346, 0.1938, 0.4835, 0.7304, 0.4835, 0.6842, 0.3892, 0.6842, 0.3892, 0.7304, 0.7987, 0.7304, 0.7987, 0.6354, 0.7771, 0.6354, 0.7771, 0.7304, 0.09567, 0.294, 0.0013, 0.294, 0.0013, 0.3889, 0.09567, 0.3889, 0.5346, 0.8036, 0.629, 0.8036, 0.629, 0.7818, 0.5346, 0.7818, 0.1926, 0.294, 0.09827, 0.294, 0.09827, 0.3889, 0.1926, 0.3889, 0.932, 0.9255, 0.932, 0.8306, 0.9225, 0.8306, 0.9225, 0.9255, 0.8957, 0.9865, 0.8957, 0.9769, 0.874, 0.9769, 0.874, 0.9865, 0.726, 0.3889, 0.726, 0.294, 0.6801, 0.294, 0.6801, 0.3889, 0.0013, 0.9377, 0.09567, 0.9377, 0.09567, 0.9281, 0.0013, 0.9281, 0.726, 0.2914, 0.726, 0.1964, 0.6801, 0.1964, 0.6801, 0.2914, 0.726, 0.8036, 0.726, 0.7818, 0.6316, 0.7818, 0.6316, 0.8036, 0.8229, 0.09886, 0.8013, 0.09886, 0.8013, 0.1938, 0.8229, 0.1938, 0.726, 0.9377, 0.726, 0.9159, 0.6801, 0.9159, 0.6801, 0.9377, 0.8229, 0.294, 0.8013, 0.294, 0.8013, 0.3889, 0.8229, 0.3889, 0.8835, 0.9891, 0.874, 0.9891, 0.874, 0.9987, 0.8835, 0.9987, 0.9442, 0.9403, 0.9346, 0.9403, 0.9346, 0.9499, 0.9442, 0.9499, 0.629, 0.9743, 0.629, 0.9708, 0.5346, 0.9708, 0.5346, 0.9743, 0.8957, 0.9525, 0.8922, 0.9525, 0.8922, 0.9621, 0.8957, 0.9621, 0.9805, 0.7574, 0.9771, 0.7574, 0.9771, 0.8036, 0.9805, 0.8036, 0.8896, 0.9525, 0.8861, 0.9525, 0.8861, 0.9621, 0.8896, 0.9621, 0.9199, 0.9682, 0.9199, 0.9647, 0.8255, 0.9647, 0.8255, 0.9682, 0.932, 0.9281, 0.9286, 0.9281, 0.9286, 0.9377, 0.932, 0.9377, 0.926, 0.9281, 0.9225, 0.9281, 0.9225, 0.9377, 0.926, 0.9377, 0.9866, 0.9281, 0.9771, 0.9281, 0.9771, 0.9499, 0.9866, 0.9499, 0.6775, 0.9255, 0.6775, 0.9159, 0.5831, 0.9159, 0.5831, 0.9255, 0.9442, 0.9377, 0.9442, 0.9281, 0.9407, 0.9281, 0.9407, 0.9377, 0.9381, 0.9377, 0.9381, 0.9281, 0.9346, 0.9281, 0.9346, 0.9377, 0.9926, 0.1964, 0.9892, 0.1964, 0.9892, 0.2182, 0.9926, 0.2182, 0.726, 0.9743, 0.726, 0.9647, 0.6801, 0.9647, 0.6801, 0.9743, 0.8983, 0.9403, 0.9004, 0.9403, 0.8983, 0.9425, 0.9078, 0.9403, 0.9043, 0.9403, 0.9043, 0.9438, 0.9078, 0.9438, 0.932, 0.3915, 0.9225, 0.3915, 0.9225, 0.4865, 0.932, 0.4865, 0.932, 0.9403, 0.9286, 0.9403, 0.9286, 0.9499, 0.932, 0.9499, 0.926, 0.9403, 0.9225, 0.9403, 0.9225, 0.9499, 0.926, 0.9499, 0.629, 0.9682, 0.629, 0.9647, 0.5346, 0.9647, 0.5346, 0.9682, 0.9442, 0.1964, 0.9225, 0.1964, 0.9225, 0.2426, 0.9442, 0.2426, 0.3381, 0.828, 0.3381, 0.8062, 0.2437, 0.8062, 0.2437, 0.828, 0.932, 0.5379, 0.9104, 0.5379, 0.9104, 0.5841, 0.932, 0.5841, 0.4351, 0.828, 0.4351, 0.8062, 0.3407, 0.8062, 0.3407, 0.828, 0.9926, 0.172, 0.9831, 0.172, 0.9831, 0.1938, 0.9926, 0.1938, 0.4351, 0.9743, 0.4351, 0.9647, 0.3892, 0.9647, 0.3892, 0.9743, 0.932, 0.09886, 0.9225, 0.09886, 0.9225, 0.1938, 0.932, 0.1938, 0.3381, 0.9255, 0.3381, 0.9159, 0.2437, 0.9159, 0.2437, 0.9255, 0.9926, 0.3672, 0.9831, 0.3672, 0.9831, 0.3889, 0.9926, 0.3889, 0.3381, 0.9743, 0.3381, 0.9647, 0.2922, 0.9647, 0.2922, 0.9743, 0.9684, 0.733, 0.9589, 0.733, 0.9589, 0.7792, 0.9684, 0.7792, 0.1442, 0.9743, 0.1442, 0.9647, 0.09827, 0.9647, 0.09827, 0.9743, 0.932, 0.294, 0.9104, 0.294, 0.9104, 0.3402, 0.932, 0.3402, 0.6532, 0.9926, 0.6532, 0.983, 0.6316, 0.983, 0.6316, 0.9926, 0.9684, 0.6842, 0.9589, 0.6842, 0.9589, 0.7304, 0.9684, 0.7304, 0.04718, 0.9682, 0.04718, 0.9586, 0.0013, 0.9586, 0.0013, 0.9682, 0.9866, 0.4647, 0.9831, 0.4647, 0.9831, 0.5109, 0.9866, 0.5109, 0.1442, 0.9377, 0.1442, 0.9159, 0.09827, 0.9159, 0.09827, 0.9377, 0.6775, 0.5841, 0.6775, 0.4891, 0.6316, 0.4891, 0.6316, 0.5841, 0.5831, 0.6328, 0.6775, 0.6328, 0.6775, 0.5867, 0.5831, 0.5867, 0.9926, 0.5623, 0.9831, 0.5623, 0.9831, 0.5841, 0.9926, 0.5841, 0.3866, 0.09886, 0.2922, 0.09886, 0.2922, 0.1938, 0.3866, 0.1938, 0.2896, 0.294, 0.1952, 0.294, 0.1952, 0.3889, 0.2896, 0.3889, 0.4835, 0.6816, 0.4835, 0.6354, 0.3892, 0.6354, 0.3892, 0.6816, 0.6775, 0.1964, 0.6316, 0.1964, 0.6316, 0.2914, 0.6775, 0.2914, 0.6775, 0.9621, 0.6775, 0.9525, 0.6316, 0.9525, 0.6316, 0.9621, 0.9926, 0.6842, 0.9831, 0.6842, 0.9831, 0.706, 0.9926, 0.706, 0.2411, 0.9987, 0.2411, 0.9891, 0.2195, 0.9891, 0.2195, 0.9987, 0.9199, 0.733, 0.8983, 0.733, 0.8983, 0.7792, 0.9199, 0.7792, 0.5805, 0.9255, 0.5805, 0.9037, 0.5346, 0.9037, 0.5346, 0.9255, 0.9199, 0.2426, 0.9199, 0.1964, 0.8983, 0.1964, 0.8983, 0.2426, 0.04979, 0.9255, 0.09567, 0.9255, 0.09567, 0.9037, 0.04979, 0.9037, 0.8229, 0.733, 0.7771, 0.733, 0.7771, 0.7792, 0.8229, 0.7792, 0.9866, 0.8062, 0.9831, 0.8062, 0.9831, 0.8524, 0.9866, 0.8524, 0.09827, 0.6816, 0.1926, 0.6816, 0.1926, 0.6354, 0.09827, 0.6354, 0.8229, 0.5867, 0.8013, 0.5867, 0.8013, 0.6816, 0.8229, 0.6816, 0.6801, 0.9133, 0.726, 0.9133, 0.726, 0.8915, 0.6801, 0.8915, 0.2411, 0.9525, 0.2195, 0.9525, 0.2195, 0.9743, 0.2411, 0.9743, 0.9199, 0.09626, 0.9199, 0.05008, 0.8983, 0.05008, 0.8983, 0.09626, 0.4861, 0.6328, 0.5805, 0.6328, 0.5805, 0.5867, 0.4861, 0.5867, 0.3866, 0.294, 0.2922, 0.294, 0.2922, 0.3889, 0.3866, 0.3889, 0.8957, 0.733, 0.8861, 0.733, 0.8861, 0.828, 0.8957, 0.828, 0.2922, 0.6328, 0.3866, 0.6328, 0.3866, 0.5867, 0.2922, 0.5867, 0.9078, 0.294, 0.8861, 0.294, 0.8861, 0.3402, 0.9078, 0.3402, 0.1442, 0.9133, 0.1442, 0.8915, 0.09827, 0.8915, 0.09827, 0.9133, 0.8957, 0.8306, 0.874, 0.8306, 0.874, 0.8767, 0.8957, 0.8767, 0.8714, 0.9011, 0.8714, 0.8793, 0.8255, 0.8793, 0.8255, 0.9011, 0.8957, 0.6842, 0.874, 0.6842, 0.874, 0.7304, 0.8957, 0.7304, 0.726, 0.8062, 0.6801, 0.8062, 0.6801, 0.8524, 0.726, 0.8524, 0.8714, 0.2452, 0.8255, 0.2452, 0.8255, 0.2914, 0.8714, 0.2914, 0.8714, 0.8306, 0.8255, 0.8306, 0.8255, 0.8767, 0.8714, 0.8767, 0.1926, 0.5353, 0.1926, 0.4891, 0.09827, 0.4891, 0.09827, 0.5353, 0.8957, 0.6354, 0.874, 0.6354, 0.874, 0.6816, 0.8957, 0.6816, 0.6775, 0.9011, 0.6775, 0.8793, 0.6316, 0.8793, 0.6316, 0.9011, 0.8957, 0.4891, 0.874, 0.4891, 0.874, 0.5353, 0.8957, 0.5353, 0.629, 0.9011, 0.629, 0.8793, 0.5831, 0.8793, 0.5831, 0.9011, 0.532, 0.294, 0.4861, 0.294, 0.4861, 0.3889, 0.532, 0.3889, 0.1926, 0.5841, 0.1926, 0.5379, 0.09827, 0.5379, 0.09827, 0.5841, 0.532, 0.3915, 0.4861, 0.3915, 0.4861, 0.4865, 0.532, 0.4865, 0.8229, 0.9743, 0.8229, 0.9647, 0.7771, 0.9647, 0.7771, 0.9743, 0.9684, 0.8793, 0.9589, 0.8793, 0.9589, 0.9255, 0.9684, 0.9255, 0.7745, 0.9743, 0.7745, 0.9647, 0.7286, 0.9647, 0.7286, 0.9743, 0.9684, 0.7818, 0.9589, 0.7818, 0.9589, 0.828, 0.9684, 0.828, 0.8957, 0.5379, 0.8498, 0.5379, 0.8498, 0.5841, 0.8957, 0.5841, 0.2411, 0.9011, 0.2411, 0.8793, 0.1952, 0.8793, 0.1952, 0.9011, 0.8957, 0.3915, 0.874, 0.3915, 0.874, 0.4377, 0.8957, 0.4377, 0.09567, 0.9011, 0.09567, 0.8793, 0.04979, 0.8793, 0.04979, 0.9011])
me_cube.materials.append(mat_material)
me_cube.materials.append(mat_material_001)
me_cube.materials.append(mat_material_002)
me_cube.materials.append(mat_material_003)
me_cube.materials.append(mat_material_004)
me_cube.use_remesh_preserve_volume = False
me_cube.use_remesh_preserve_attributes = False
me_cube.use_mirror_vertex_groups = False
me_cube.update()

# ---- objects
ob_cube = bpy.data.objects.new('Cube', me_cube)

# ---- transforms, parenting, visibility, modifiers, constraints
ob_cube.location = (0.0, 0.0, 0.0)
ob_cube.lock_rotations_4d = False
ob_cube.empty_display_type = 'ARROWS'
ob_cube.lineart.crease_threshold = 0.0

# ---- collection membership
col_collection.objects.link(ob_cube)

# ---- scene / render settings (as saved in the file)
scene.frame_start = 1; scene.frame_end = 250; scene.frame_set(19)
scene.render.engine = 'CYCLES'
scene.cycles.use_denoising = False
scene.cycles.samples = 128
scene.cycles.sampling_pattern = 'TABULATED_SOBOL'
scene.cycles.use_adaptive_sampling = False
scene.cycles.use_light_tree = False
scene.view_settings.view_transform = 'Filmic'
bpy.context.view_layer.update()

# ---- added for rendering (the .blend has no active camera and no usable light): camera, sun
cam_auto = bpy.data.cameras.new('AutoCamera')
cam_auto.lens = 50.0
cam_auto.sensor_width = 36.0
cam_auto.clip_end = 1000.0
ob_auto_camera = bpy.data.objects.new('AutoCamera', cam_auto)
scene.collection.objects.link(ob_auto_camera)
ob_auto_camera.location = (8.37893, -10.1156, 6.66595)
ob_auto_camera.rotation_euler = (1.09748, -7.21219e-08, 0.694738)
scene.camera = ob_auto_camera
light_auto_sun = bpy.data.lights.new('AutoSun', 'SUN')
light_auto_sun.energy = 3.0
light_auto_sun.angle = 0.0523599
ob_auto_sun = bpy.data.objects.new('AutoSun', light_auto_sun)
scene.collection.objects.link(ob_auto_sun)
ob_auto_sun.rotation_euler = (0.872665, 0.174533, 0.523599)
bpy.context.view_layer.update()
